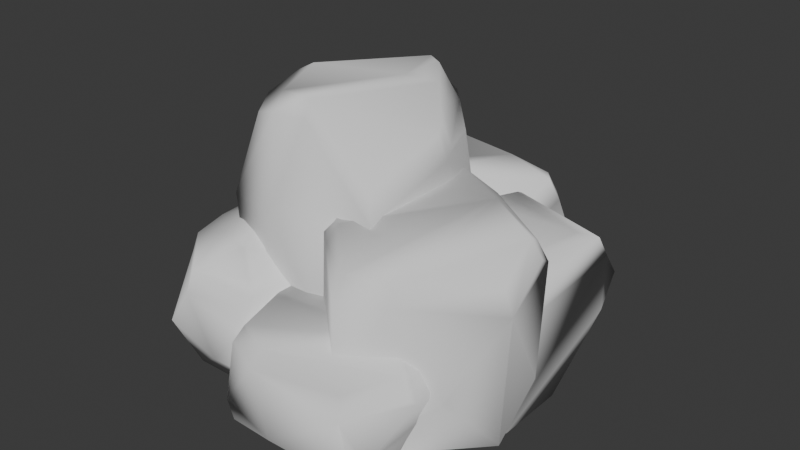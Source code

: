 # Source: rock_forest_grown_00.blend  (saved by Blender 4.3.34; exported with 4.5.12 LTS)
import bpy
from mathutils import Matrix  # noqa: F401  (used for matrix-valued properties, if any)

bpy.ops.wm.read_factory_settings(use_empty=True)
scene = bpy.context.scene
scene.name = 'Scene'

# ---- collections
col_rock_forest_grown_00 = bpy.data.collections.new('rock_forest_grown_00'); scene.collection.children.link(col_rock_forest_grown_00)

# ---- materials (node trees are filled in below, after node groups)
mat_color_palette = bpy.data.materials.new('color_palette')

# ---- material node trees

# ---- world
world_world = bpy.data.worlds.new('World'); scene.world = world_world
world_world.use_nodes = True; world_world.node_tree.nodes.clear()
_N = world_world.node_tree.nodes; _L = world_world.node_tree.links
n0 = _N.new('ShaderNodeOutputWorld'); n0.name = 'World Output'; n0.location = (300, 300)
n1 = _N.new('ShaderNodeBackground'); n1.name = 'Background'; n1.location = (10, 300)
n1.inputs[0].default_value = (0.05088, 0.05088, 0.05088, 1.0)
_L.new(n1.outputs[0], n0.inputs[0])
n0.is_active_output = True
world_world.color = (0.05088, 0.05088, 0.05088)
world_world.use_sun_shadow = False
world_world.sun_shadow_jitter_overblur = 0.0

# ---- meshes
me_scene_1826 = bpy.data.meshes.new('Scene.1826')
me_scene_1826.from_pydata([(1.664, 0.9672, 0.604), (1.294, 0.8986, -4.768e-07), (1.596, 0.3621, -4.768e-07), (-0.52, 1.382, -0.03256), (-0.7853, 0.8718, 0.7489), (-0.52, 0.1479, -0.03256), (-1.326, -1.005, 0.9818), (-0.7861, -1.546, 0.9818), (-1.228, -1.394, 0.4725), (0.4094, 0.4027, -4.768e-07), (0.01002, 0.6944, 1.128), (-0.8104, 0.4027, -4.768e-07), (0.1772, -1.765, 0.7726), (-0.234, -1.674, 0.2475), (-0.2125, -1.589, 0.7624), (-0.1747, -1.134, 1.745), (-0.7946, -0.9277, 1.673), (-0.2248, -0.9884, 2.55), (-0.5268, 1.61, 0.4534), (-0.2832, 0.1479, 1.564), (0.5481, -1.948, 0.3793), (1.094, -1.765, 0.6997), (1.724, 1.027, 0.9759), (1.768, 0.7853, 1.246), (0.5061, 1.081, 1.314), (1.596, -0.3213, -4.768e-07), (1.749, -0.4746, 1.13), (0.8189, 1.646, 1.004), (0.9082, 1.578, 0.9263), (0.9763, 1.289, 1.328), (-0.7803, 0.1459, 2.281), (-0.7891, 0.5102, 1.469), (-0.3735, 0.5676, 2.304), (-0.1985, 0.7383, 1.767), (0.2, 0.5102, 2.566), (-1.326, -0.4535, 0.9818), (-1.411, -0.4281, 0.7447), (-1.299, -0.09735, 0.838), (-0.7842, -0.6331, 2.3), (-1.439, 0.7736, 1.124), (-1.41, 0.926, 0.9851), (-1.363, 0.8789, 1.226), (-1.45, 0.8537, 0.5512), (-0.9611, -0.0103, 1.543), (-0.7805, -0.2296, 2.412), (-0.9632, -0.4161, 1.6), (-1.384, -0.3872, 0.3106), (-1.439, -0.9528, 0.5968), (-1.102, 0.06833, -4.768e-07), (-1.102, -1.198, -4.768e-07), (-0.2473, -1.607, -4.768e-07), (1.086, -1.607, -4.768e-07), (-0.05286, -1.329, 0.2544), (-0.6196, -1.457, 0.3596), (-0.2569, -1.482, 0.7687), (-0.8189, -0.8055, -4.768e-07), (0.6962, -0.9398, 1.847), (0.1068, -0.9884, 2.55), (0.401, -0.8055, -4.768e-07), (0.5004, 0.2465, 2.448), (0.3737, 0.4095, 2.564), (0.4479, 0.476, 2.385), (0.1686, 0.6719, 1.953), (0.4133, 0.5872, 2.105), (0.3257, 0.6025, 2.409), (-1.443, 0.1076, 0.9029), (-1.436, 0.3667, 1.358), (-1.279, 0.004305, 1.354), (1.129, -1.257, 1.445), (0.7873, -1.503, 0.468), (0.7382, -1.431, 1.426), (1.54, -1.12, 0.7098), (1.781, -0.6001, 1.304), (0.7282, -1.468, 0.007668), (1.644, -0.4927, 0.004016), (-0.4041, 1.65, 0.8502), (-0.3007, 1.416, 1.46), (-0.6592, 1.1, 1.217), (-0.5475, -0.4338, 1.373), (-0.319, -0.1857, 1.349), (-0.2836, -0.7045, 1.346), (0.1052, 1.91, 0.4831), (0.3801, 1.91, 0.521), (0.009201, 1.762, 1.19), (0.5893, 1.74, 0.1439), (0.7344, 1.74, 0.57), (0.5585, 1.128, 1.704), (0.8321, 1.305, 1.544), (0.8789, 1.277, 1.494), (-1.313, 0.7784, 1.508), (-1.074, 0.8453, 1.508), (-0.2737, 0.7354, 1.507), (-0.3494, 1.072, 1.184), (0.2894, -0.02835, 2.703), (0.08256, -0.8916, 2.695), (-0.2136, -0.8916, 2.695), (0.1658, 0.4469, 2.709), (0.3209, 0.357, 2.707), (0.5712, 1.019, 1.466), (1.698, 0.7548, 1.406), (1.566, 0.6143, 1.466), (0.4341, 0.2114, 2.604), (-0.246, 0.2575, 1.704), (-0.5819, 1.108, 1.395), (-0.246, 1.26, 1.704), (-0.2616, 1.39, 1.612), (-0.7372, -1.162, 1.407), (-0.6694, -0.5687, 1.514), (-0.4454, -1.187, 1.379), (-1.004, -0.3687, 1.379), (-0.8147, -0.2752, 1.412), (-1.053, -0.8782, 1.361), (0.7025, 1.534, 1.394), (0.01512, 1.7, 1.37), (-0.1591, -1.381, 0.8593), (-0.03462, -1.26, 0.7687), (1.095, -0.2866, -4.768e-07), (1.361, -0.5177, 0.5229), (1.335, -0.3441, 0.6544), (1.23, -0.1555, 0.569), (1.032, -0.08672, 0.913), (1.341, -0.4541, 0.8225), (1.482, -1.33, 0.8061), (0.5816, 0.5163, 1.605), (0.5716, 0.4041, 2.169), (0.6361, 0.4119, 0.007668), (0.986, 0.4571, 0.9803), (0.8391, 0.5531, 1.225), (0.6278, 0.5997, 1.066), (0.4454, 0.4984, 1.706), (0.9248, 0.484, 1.538), (1.694, -0.00758, 1.504), (-0.02707, 0.04636, 0.9818), (-0.8118, -0.2156, 1.269), (-0.8266, 0.04636, 0.9818), (0.7794, 1.136, -0.03256), (0.8027, 1.534, 0.1404), (0.7113, 1.656, 0.1101), (0.6025, 1.563, -0.03256), (0.7895, 1.71, 0.3169), (0.8588, 1.64, 0.558), (0.2249, -1.689, 0.9389), (1.101, -1.143, 1.124), (1.333, -1.348, 0.9899), (1.044, -1.689, 0.8738), (-1.117, 1.024, 1.337), (-1.226, 0.9174, 1.458), (-1.348, 0.8742, 1.387), (-1.307, 0.9612, 1.322), (1.105, -1.16, 1.62), (1.281, -0.1427, 1.964), (1.596, -0.1119, 1.714), (1.675, -0.5651, 1.496), (-0.06843, -1.198, -4.768e-07), (-0.06843, 0.06833, -4.768e-07), (-0.2381, -0.2866, -4.768e-07), (-0.02707, -0.7861, 0.9818), (0.3044, 0.6435, 1.568), (0.6163, 0.4968, 1.274), (0.16, 0.2575, 1.704), (0.1714, 0.1479, 1.564), (0.9222, 0.3951, 1.703), (0.494, 0.408, 1.853), (0.3757, 0.8986, -4.768e-07), (0.3757, -0.3213, -4.768e-07), (-1.274, -0.9805, 1.155), (-0.7917, -1.463, 1.155), (-0.1985, -0.08672, 0.913), (-0.2043, -1.162, 0.9086), (1.418, -1.384, 0.8297), (1.299, -1.704, 0.3944), (1.264, -0.5178, 0.9835), (0.9887, -0.1896, 1.064), (0.3144, 1.056, 1.155), (0.2828, 0.9914, 0.7546), (0.2126, -0.4844, 1.191), (0.1927, -0.2687, 1.314), (1.469, -0.2183, 1.314), (1.695, -0.4794, 1.16), (0.2191, 0.8871, 1.15), (0.1927, 0.5079, 1.314), (-0.2443, 1.1, 0.9993), (-0.5713, 1.075, 1.212), (-0.4928, 1.103, 1.03), (-0.4873, 0.02154, -4.768e-07), (-1.456, 0.02154, -4.768e-07), (-1.14, -0.1255, 1.353), (-0.1641, -0.1255, 1.353), (-1.462, 0.8238, -4.768e-07), (-0.4805, 0.9925, -4.768e-07), (-1.348, 0.9925, -4.768e-07), (-1.353, 1.014, 0.8766), (-0.1596, 0.7234, 1.361), (0.715, 1.74, 0.8291), (0.7788, 1.577, 1.216), (0.9239, 1.321, 1.384), (0.7794, 0.1479, -0.03256), (-0.1621, 1.74, -0.03256), (0.1752, 1.74, -0.03256), (-0.3116, 1.74, 0.784), (0.6901, 0.05371, 2.171), (0.6035, 0.03915, 2.357), (0.736, -0.06024, 2.085), (0.9232, 0.1479, 0.937), (0.8315, 0.2575, 1.145), (-1.104, 1.047, 1.17), (-1.226, -0.03622, 0.8992), (-1.18, -0.1001, 0.9818), (-1.152, 0.04907, 0.838), (-1.232, 0.05561, 0.491), (-1.08, 1.075, 0.7652), (-1.193, 1.055, 0.9634), (-0.1159, -1.15, 1.06), (-0.1232, -1.531, 0.9298), (-0.7098, 0.1215, 2.454), (-0.7099, -0.2139, 2.572), (-1.317, 0.9763, 1.154), (-0.3191, -1.406, 0.9645), (-1.274, 0.09312, 1.502), (-1.149, -0.02278, 1.501), (1.691, -0.09087, 1.548), (0.2876, 0.9173, 1.314), (0.2606, 0.9698, 1.22), (-0.2777, -0.02278, 1.501), (-0.6492, -0.5442, 1.384), (-1.435, 0.5173, 1.359), (-0.3229, 1.74, 0.4239), (-1.413, 0.5513, 1.506), (-1.414, 0.4168, 1.504), (-0.251, -0.583, 0.007668), (-0.3739, -0.4204, 1.706), (0.425, -1.14, 1.698), (0.4758, -1.056, 1.846), (0.7555, -1.315, 1.603), (1.901, -0.4266, 0.7322), (-0.428, -0.8347, 1.39), (-0.3464, 0.4981, 2.475), (-0.1138, -0.7848, 1.155), (-0.263, -0.9308, 1.309), (-1.274, -0.4878, 1.155), (-0.1107, -0.1896, 1.064), (-0.1205, -1.208, 0.9645), (-0.2318, -1.316, 1.045), (-1.144, -0.1721, 1.155), (-1.073, -0.5706, 1.364), (-0.4681, -0.2905, 2.701), (0.6446, -0.06263, 2.28), (0.609, -0.8482, 2.067), (1.681, -0.3705, 1.302), (1.633, -0.3748, 1.329), (1.431, -0.1416, 1.466), (1.391, -1.3, 0.9688), (-0.7133, -0.5742, 2.472), (-0.3123, -1.264, 1.155), (-1.416, 0.7802, 1.296), (0.2913, -0.1866, 1.466), (0.2913, 0.5071, 1.466), (0.376, 0.8727, 1.466), (-0.2377, -0.4126, 1.853), (1.601, -0.03831, 1.674), (-0.8279, -0.04129, 1.155)], [], [(0, 2, 1), (3, 5, 4), (6, 8, 7), (9, 11, 10), (12, 14, 13), (15, 17, 16), (18, 3, 4), (5, 19, 4), (20, 21, 12), (22, 24, 23), (25, 23, 26), (27, 29, 28), (30, 32, 31), (11, 31, 33), (31, 32, 33), (32, 34, 33), (10, 11, 33), (35, 37, 36), (17, 38, 16), (39, 41, 40), (42, 39, 40), (43, 45, 44), (31, 11, 43), (46, 47, 36), (8, 6, 47), (48, 49, 46), (50, 51, 20), (13, 50, 20), (12, 13, 20), (52, 54, 53), (49, 53, 8), (55, 15, 16), (56, 57, 15), (58, 56, 15), (57, 17, 15), (55, 58, 15), (59, 61, 60), (62, 64, 63), (65, 67, 66), (68, 70, 69), (71, 72, 68), (73, 74, 71), (69, 73, 71), (68, 69, 71), (75, 77, 76), (4, 19, 77), (18, 4, 77), (75, 18, 77), (78, 80, 79), (81, 83, 82), (84, 82, 85), (86, 88, 87), (89, 91, 90), (92, 90, 91), (93, 95, 94), (96, 93, 97), (98, 100, 99), (93, 101, 97), (102, 104, 103), (103, 104, 105), (106, 108, 107), (109, 107, 110), (111, 106, 107), (87, 112, 86), (104, 86, 113), (104, 113, 105), (112, 113, 86), (16, 45, 55), (52, 114, 54), (52, 115, 114), (116, 118, 117), (116, 119, 118), (120, 118, 119), (120, 121, 118), (122, 118, 121), (122, 117, 118), (123, 61, 124), (34, 61, 64), (34, 60, 61), (125, 127, 126), (125, 128, 127), (129, 127, 128), (129, 130, 127), (131, 127, 130), (131, 126, 127), (132, 133, 79), (132, 134, 133), (135, 137, 136), (135, 138, 137), (85, 137, 84), (85, 139, 137), (140, 137, 139), (140, 136, 137), (141, 143, 142), (141, 144, 143), (145, 147, 146), (145, 148, 147), (149, 151, 150), (149, 152, 151), (64, 61, 63), (123, 63, 61), (58, 11, 9), (58, 55, 11), (53, 7, 8), (53, 54, 7), (153, 48, 154), (153, 49, 48), (51, 155, 116), (51, 50, 155), (132, 153, 154), (153, 132, 52), (52, 132, 115), (115, 132, 156), (63, 157, 62), (157, 63, 158), (158, 63, 123), (77, 102, 103), (77, 19, 102), (19, 159, 102), (19, 160, 159), (130, 162, 161), (130, 129, 162), (163, 25, 164), (25, 163, 2), (2, 163, 1), (6, 166, 165), (6, 7, 166), (10, 62, 157), (10, 33, 62), (13, 155, 50), (155, 13, 167), (167, 13, 14), (167, 14, 168), (21, 122, 169), (21, 170, 122), (76, 103, 105), (76, 77, 103), (121, 172, 171), (121, 120, 172), (167, 116, 155), (116, 167, 120), (116, 120, 119), (173, 163, 174), (163, 173, 24), (163, 24, 1), (1, 24, 22), (1, 22, 0), (175, 177, 176), (175, 178, 177), (175, 163, 164), (163, 175, 174), (174, 175, 179), (179, 175, 180), (180, 175, 176), (164, 178, 175), (178, 164, 25), (178, 25, 26), (181, 182, 92), (181, 183, 182), (184, 186, 185), (184, 187, 186), (188, 184, 185), (184, 188, 189), (189, 188, 190), (185, 67, 65), (185, 186, 67), (42, 190, 188), (190, 42, 191), (191, 42, 40), (181, 184, 189), (184, 181, 187), (187, 181, 192), (83, 27, 193), (83, 194, 27), (29, 27, 194), (29, 194, 195), (3, 196, 5), (196, 3, 135), (135, 3, 138), (138, 3, 197), (138, 197, 198), (199, 76, 83), (199, 75, 76), (200, 101, 201), (200, 59, 101), (34, 62, 33), (34, 64, 62), (158, 58, 9), (58, 158, 56), (56, 158, 202), (203, 88, 204), (203, 29, 88), (157, 9, 10), (157, 158, 9), (82, 193, 85), (82, 83, 193), (21, 143, 144), (21, 169, 143), (183, 145, 182), (183, 205, 145), (117, 51, 116), (51, 117, 170), (170, 117, 122), (16, 44, 45), (16, 38, 44), (35, 206, 37), (35, 207, 206), (134, 206, 207), (134, 208, 206), (209, 206, 208), (209, 37, 206), (208, 48, 209), (48, 208, 134), (48, 134, 154), (154, 134, 132), (190, 211, 210), (190, 191, 211), (183, 211, 205), (183, 210, 211), (210, 189, 190), (189, 210, 183), (189, 183, 181), (160, 204, 159), (160, 203, 204), (168, 213, 212), (168, 14, 213), (30, 215, 214), (30, 44, 215), (191, 41, 216), (191, 40, 41), (191, 205, 211), (191, 216, 205), (7, 217, 166), (7, 54, 217), (67, 219, 218), (67, 186, 219), (30, 43, 44), (30, 31, 43), (49, 47, 46), (49, 8, 47), (46, 209, 48), (209, 46, 36), (209, 36, 37), (6, 36, 47), (6, 35, 36), (51, 21, 20), (51, 170, 21), (72, 151, 152), (72, 220, 151), (153, 53, 49), (153, 52, 53), (24, 222, 221), (24, 173, 222), (174, 222, 173), (174, 179, 222), (180, 222, 179), (180, 221, 222), (187, 91, 223), (187, 192, 91), (12, 144, 141), (12, 21, 144), (200, 61, 59), (200, 124, 61), (123, 202, 158), (202, 123, 124), (202, 124, 200), (224, 110, 107), (224, 133, 110), (65, 188, 185), (188, 65, 42), (42, 65, 39), (39, 65, 66), (39, 66, 225), (3, 226, 197), (3, 18, 226), (75, 226, 18), (75, 199, 226), (225, 228, 227), (225, 66, 228), (74, 229, 125), (74, 73, 229), (229, 231, 230), (231, 229, 73), (231, 73, 70), (70, 73, 69), (231, 233, 232), (231, 70, 233), (72, 131, 220), (72, 234, 131), (29, 87, 88), (29, 195, 87), (14, 141, 213), (14, 12, 141), (230, 125, 229), (125, 230, 128), (128, 230, 129), (126, 74, 125), (74, 126, 131), (74, 131, 234), (74, 72, 71), (74, 234, 72), (235, 107, 108), (235, 224, 107), (60, 96, 97), (60, 34, 96), (196, 19, 5), (19, 196, 160), (160, 196, 203), (27, 85, 193), (85, 27, 139), (139, 27, 140), (140, 27, 28), (32, 214, 236), (32, 30, 214), (195, 112, 87), (195, 194, 112), (66, 218, 228), (66, 67, 218), (68, 152, 149), (68, 72, 152), (216, 147, 148), (216, 41, 147), (156, 238, 237), (156, 80, 238), (156, 79, 80), (156, 132, 79), (35, 165, 239), (35, 6, 165), (70, 149, 233), (70, 68, 149), (167, 212, 240), (167, 168, 212), (133, 224, 78), (79, 133, 78), (115, 237, 241), (115, 156, 237), (224, 80, 78), (224, 235, 80), (198, 137, 138), (198, 84, 137), (136, 196, 135), (196, 136, 203), (203, 136, 140), (203, 140, 28), (203, 28, 29), (198, 82, 84), (198, 81, 82), (197, 81, 198), (197, 226, 81), (226, 83, 81), (226, 199, 83), (17, 94, 95), (17, 57, 94), (114, 241, 242), (114, 115, 241), (59, 97, 101), (59, 60, 97), (243, 244, 109), (243, 239, 244), (96, 215, 245), (215, 96, 214), (214, 96, 236), (246, 94, 247), (94, 246, 201), (94, 201, 101), (94, 101, 93), (88, 159, 204), (159, 88, 86), (248, 250, 249), (250, 248, 99), (250, 99, 100), (212, 172, 240), (212, 142, 172), (251, 142, 143), (142, 251, 171), (142, 171, 172), (91, 219, 223), (219, 91, 218), (218, 91, 228), (228, 91, 227), (227, 91, 89), (90, 92, 146), (146, 92, 145), (145, 92, 182), (215, 95, 245), (215, 252, 95), (95, 93, 245), (245, 93, 96), (166, 242, 253), (166, 217, 242), (237, 242, 241), (237, 253, 242), (227, 147, 254), (227, 89, 147), (90, 147, 89), (90, 146, 147), (213, 142, 212), (213, 141, 142), (250, 256, 255), (256, 250, 100), (256, 100, 257), (257, 100, 98), (232, 162, 258), (232, 150, 162), (150, 161, 162), (161, 150, 259), (259, 150, 151), (233, 150, 232), (233, 149, 150), (102, 86, 104), (102, 159, 86), (166, 108, 106), (166, 253, 108), (165, 106, 111), (165, 166, 106), (253, 238, 108), (253, 237, 238), (260, 109, 110), (260, 243, 109), (239, 111, 244), (239, 165, 111), (244, 107, 109), (244, 111, 107), (122, 171, 251), (122, 121, 171), (194, 113, 112), (194, 83, 113), (202, 201, 246), (202, 200, 201), (38, 95, 252), (38, 17, 95), (176, 250, 255), (176, 177, 250), (131, 161, 259), (131, 130, 161), (120, 240, 172), (120, 167, 240), (177, 249, 250), (177, 178, 249), (80, 108, 238), (80, 235, 108), (129, 258, 162), (129, 230, 258), (169, 251, 143), (169, 122, 251), (57, 247, 94), (57, 56, 247), (44, 252, 215), (44, 38, 252), (34, 236, 96), (34, 32, 236), (220, 259, 151), (220, 131, 259), (178, 248, 249), (178, 26, 248), (207, 239, 243), (207, 35, 239), (56, 246, 247), (56, 202, 246), (26, 99, 248), (26, 23, 99), (205, 148, 145), (205, 216, 148), (186, 223, 219), (186, 187, 223), (83, 105, 113), (83, 76, 105), (221, 256, 257), (221, 180, 256), (41, 254, 147), (41, 39, 254), (230, 232, 258), (230, 231, 232), (134, 243, 260), (134, 207, 243), (180, 255, 256), (180, 176, 255), (24, 257, 98), (24, 221, 257), (54, 242, 217), (54, 114, 242), (192, 92, 91), (192, 181, 92), (39, 227, 254), (39, 225, 227), (23, 98, 99), (23, 24, 98), (133, 260, 110), (133, 134, 260), (11, 45, 43), (11, 55, 45), (0, 25, 2), (25, 0, 23), (23, 0, 22)])
me_scene_1826.polygons.foreach_set('use_smooth', [True] * 494)
_uv = me_scene_1826.uv_layers.new(name='UVMap')
_uv.uv.foreach_set('vector', [0.3375, 0.9412, 0.3344, 0.9379, 0.336, 0.94, 0.3366, 0.9384, 0.3366, 0.9366, 0.3377, 0.9376, 0.3389, 0.9374, 0.3381, 0.9366, 0.3395, 0.9362, 0.3366, 0.9412, 0.3366, 0.9389, 0.3377, 0.9401, 0.3385, 0.9361, 0.3386, 0.9368, 0.3374, 0.9366, 0.3382, 0.9356, 0.3394, 0.9363, 0.3382, 0.9366, 0.3368, 0.9387, 0.3366, 0.9384, 0.3377, 0.9376, 0.3366, 0.9366, 0.3389, 0.9366, 0.3377, 0.9376, 0.3377, 0.9353, 0.3398, 0.9359, 0.3385, 0.9361, 0.3382, 0.9412, 0.3391, 0.9391, 0.3388, 0.934, 0.3366, 0.9343, 0.3388, 0.934, 0.3386, 0.9343, 0.3381, 0.9381, 0.3385, 0.9332, 0.3379, 0.9323, 0.3387, 0.9383, 0.3387, 0.9395, 0.338, 0.9389, 0.3366, 0.9389, 0.338, 0.9389, 0.3382, 0.9397, 0.338, 0.9389, 0.3387, 0.9395, 0.3382, 0.9397, 0.3387, 0.9395, 0.3395, 0.9396, 0.3382, 0.9397, 0.3377, 0.9401, 0.3366, 0.9389, 0.3382, 0.9397, 0.3389, 0.9382, 0.3386, 0.9386, 0.3385, 0.9381, 0.3394, 0.9363, 0.3387, 0.9371, 0.3382, 0.9366, 0.3385, 0.9383, 0.3388, 0.9384, 0.3383, 0.9386, 0.3375, 0.9385, 0.3385, 0.9383, 0.3383, 0.9386, 0.3381, 0.9381, 0.3381, 0.9373, 0.3388, 0.9377, 0.338, 0.9389, 0.3366, 0.9389, 0.3381, 0.9381, 0.3376, 0.9382, 0.3382, 0.9373, 0.3385, 0.9381, 0.3381, 0.9366, 0.3389, 0.9374, 0.3382, 0.9373, 0.3366, 0.9389, 0.3366, 0.9366, 0.3376, 0.9382, 0.3366, 0.9366, 0.3366, 0.9343, 0.3377, 0.9353, 0.3374, 0.9366, 0.3366, 0.9366, 0.3377, 0.9353, 0.3385, 0.9361, 0.3374, 0.9366, 0.3377, 0.9353, 0.3375, 0.9343, 0.3385, 0.9347, 0.3377, 0.9355, 0.3366, 0.9366, 0.3377, 0.9355, 0.3381, 0.9366, 0.3366, 0.9366, 0.3382, 0.9356, 0.3382, 0.9366, 0.3383, 0.9343, 0.3393, 0.9357, 0.3382, 0.9356, 0.3366, 0.9343, 0.3383, 0.9343, 0.3382, 0.9356, 0.3393, 0.9357, 0.3394, 0.9363, 0.3382, 0.9356, 0.3366, 0.9366, 0.3366, 0.9343, 0.3382, 0.9356, 0.3391, 0.9393, 0.3392, 0.9399, 0.3393, 0.9395, 0.3383, 0.9404, 0.3391, 0.94, 0.3387, 0.9403, 0.3382, 0.9369, 0.3391, 0.9367, 0.3389, 0.9375, 0.3385, 0.9361, 0.3386, 0.9368, 0.3374, 0.9366, 0.3377, 0.9353, 0.3398, 0.9359, 0.3385, 0.9361, 0.3366, 0.9366, 0.3366, 0.9343, 0.3377, 0.9353, 0.3374, 0.9366, 0.3366, 0.9366, 0.3377, 0.9353, 0.3385, 0.9361, 0.3374, 0.9366, 0.3377, 0.9353, 0.3378, 0.9387, 0.3384, 0.938, 0.3388, 0.9384, 0.3377, 0.9376, 0.3389, 0.9366, 0.3384, 0.938, 0.3368, 0.9387, 0.3377, 0.9376, 0.3384, 0.938, 0.3378, 0.9387, 0.3368, 0.9387, 0.3384, 0.938, 0.34, 0.9381, 0.3412, 0.9377, 0.3412, 0.9389, 0.3373, 0.9399, 0.3383, 0.9397, 0.3374, 0.9403, 0.3369, 0.9408, 0.3374, 0.9403, 0.3374, 0.9409, 0.8138, 0.8438, 0.8137, 0.8436, 0.8137, 0.8438, 0.8138, 0.8443, 0.8141, 0.8444, 0.8138, 0.8443, 0.8137, 0.8449, 0.8138, 0.8443, 0.8138, 0.8435, 0.8138, 0.8444, 0.8138, 0.8441, 0.8138, 0.844, 0.8138, 0.8446, 0.8138, 0.8444, 0.8138, 0.8446, 0.8138, 0.8445, 0.8138, 0.8437, 0.8137, 0.8437, 0.8138, 0.8444, 0.8138, 0.8446, 0.8138, 0.8446, 0.8138, 0.8441, 0.8138, 0.8444, 0.8137, 0.8443, 0.8137, 0.8443, 0.8138, 0.8444, 0.8137, 0.8444, 0.8138, 0.8441, 0.814, 0.8441, 0.8139, 0.8443, 0.8138, 0.8445, 0.8139, 0.8443, 0.8138, 0.8446, 0.8138, 0.8443, 0.8138, 0.8441, 0.8139, 0.8443, 0.8137, 0.8438, 0.8137, 0.8445, 0.8138, 0.8438, 0.8138, 0.8444, 0.8138, 0.8438, 0.8137, 0.8446, 0.8138, 0.8444, 0.8137, 0.8446, 0.8137, 0.8444, 0.8137, 0.8445, 0.8137, 0.8446, 0.8138, 0.8438, 0.3382, 0.9366, 0.3381, 0.9373, 0.3366, 0.9366, 0.3375, 0.9343, 0.3396, 0.9352, 0.3385, 0.9347, 0.3375, 0.9343, 0.3385, 0.934, 0.3396, 0.9352, 0.3366, 0.9412, 0.3386, 0.9381, 0.3379, 0.9412, 0.3366, 0.9412, 0.3381, 0.9409, 0.3386, 0.9381, 0.3399, 0.9395, 0.3386, 0.9381, 0.3381, 0.9409, 0.3399, 0.9395, 0.3393, 0.9389, 0.3386, 0.9381, 0.3387, 0.9337, 0.3386, 0.9381, 0.3386, 0.9325, 0.3387, 0.9337, 0.338, 0.9325, 0.3386, 0.9381, 0.3382, 0.9409, 0.3392, 0.9399, 0.3388, 0.94, 0.3395, 0.9396, 0.3392, 0.9399, 0.3391, 0.94, 0.3395, 0.9396, 0.3393, 0.9395, 0.3392, 0.9399, 0.3366, 0.9412, 0.3386, 0.9381, 0.3379, 0.9412, 0.3366, 0.9412, 0.3381, 0.9409, 0.3386, 0.9381, 0.3399, 0.9395, 0.3386, 0.9381, 0.3381, 0.9409, 0.3399, 0.9395, 0.3393, 0.9389, 0.3386, 0.9381, 0.3387, 0.9337, 0.3386, 0.9381, 0.3386, 0.9325, 0.3387, 0.9337, 0.338, 0.9325, 0.3386, 0.9381, 0.3389, 0.9412, 0.3393, 0.9393, 0.3389, 0.9412, 0.3389, 0.9412, 0.3393, 0.9393, 0.3393, 0.9393, 0.3344, 0.938, 0.3362, 0.9382, 0.3343, 0.9386, 0.3344, 0.938, 0.3353, 0.9393, 0.3362, 0.9382, 0.3374, 0.9409, 0.3362, 0.9382, 0.3369, 0.9408, 0.3374, 0.9409, 0.3371, 0.9411, 0.3362, 0.9382, 0.3374, 0.9322, 0.3362, 0.9382, 0.3371, 0.9321, 0.3374, 0.9322, 0.3369, 0.9323, 0.3362, 0.9382, 0.8137, 0.844, 0.8138, 0.8438, 0.814, 0.8443, 0.8137, 0.844, 0.8139, 0.844, 0.8138, 0.8438, 0.8137, 0.8445, 0.8137, 0.8444, 0.8137, 0.8444, 0.8137, 0.8445, 0.8137, 0.8445, 0.8137, 0.8444, 0.8137, 0.844, 0.8138, 0.8438, 0.814, 0.8443, 0.8137, 0.844, 0.8139, 0.844, 0.8138, 0.8438, 0.3391, 0.94, 0.3392, 0.9399, 0.3387, 0.9403, 0.3382, 0.9409, 0.3387, 0.9403, 0.3392, 0.9399, 0.3344, 0.9366, 0.3366, 0.9389, 0.3344, 0.9389, 0.3344, 0.9366, 0.3366, 0.9366, 0.3366, 0.9389, 0.3377, 0.9355, 0.3395, 0.9362, 0.3381, 0.9366, 0.3377, 0.9355, 0.3385, 0.9347, 0.3395, 0.9362, 0.3344, 0.9366, 0.3366, 0.9389, 0.3344, 0.9389, 0.3344, 0.9366, 0.3366, 0.9366, 0.3366, 0.9389, 0.3344, 0.9366, 0.3366, 0.9389, 0.3344, 0.9389, 0.3344, 0.9366, 0.3366, 0.9366, 0.3366, 0.9389, 0.3389, 0.932, 0.3366, 0.9343, 0.3366, 0.932, 0.3366, 0.9343, 0.3389, 0.932, 0.3375, 0.9343, 0.3375, 0.9343, 0.3389, 0.932, 0.3385, 0.934, 0.3385, 0.934, 0.3389, 0.932, 0.3389, 0.9332, 0.3387, 0.9403, 0.3381, 0.9405, 0.3383, 0.9404, 0.3381, 0.9405, 0.3387, 0.9403, 0.3378, 0.9412, 0.3378, 0.9412, 0.3387, 0.9403, 0.3382, 0.9409, 0.8137, 0.8443, 0.8138, 0.8441, 0.8137, 0.8443, 0.8137, 0.8443, 0.8138, 0.8441, 0.8138, 0.8441, 0.8138, 0.8441, 0.8138, 0.844, 0.8138, 0.8441, 0.8138, 0.8441, 0.8138, 0.844, 0.8138, 0.844, 0.8138, 0.8445, 0.8139, 0.8446, 0.8138, 0.8445, 0.8138, 0.8445, 0.8139, 0.8446, 0.8139, 0.8446, 0.3366, 0.9389, 0.3344, 0.9366, 0.3366, 0.9366, 0.3344, 0.9366, 0.3366, 0.9389, 0.3344, 0.9379, 0.3344, 0.9379, 0.3366, 0.9389, 0.336, 0.94, 0.8138, 0.8443, 0.8138, 0.8441, 0.8138, 0.8443, 0.8138, 0.8443, 0.8138, 0.8441, 0.8138, 0.8441, 0.3377, 0.9401, 0.3383, 0.9404, 0.3381, 0.9405, 0.3377, 0.9401, 0.3382, 0.9397, 0.3383, 0.9404, 0.3374, 0.9366, 0.3366, 0.9389, 0.3366, 0.9366, 0.3366, 0.9389, 0.3374, 0.9366, 0.3389, 0.9389, 0.3389, 0.9389, 0.3374, 0.9366, 0.3386, 0.9368, 0.3389, 0.9389, 0.3386, 0.9368, 0.3389, 0.9374, 0.3398, 0.9359, 0.3412, 0.9372, 0.3411, 0.9371, 0.3398, 0.9359, 0.3409, 0.9366, 0.3412, 0.9372, 0.8137, 0.8444, 0.8137, 0.8443, 0.8137, 0.8444, 0.8137, 0.8444, 0.8137, 0.8443, 0.8137, 0.8443, 0.8138, 0.8445, 0.8139, 0.8446, 0.8138, 0.8445, 0.8138, 0.8445, 0.8139, 0.8446, 0.8139, 0.8446, 0.3389, 0.9389, 0.3366, 0.9412, 0.3366, 0.9389, 0.3366, 0.9412, 0.3389, 0.9389, 0.3399, 0.9395, 0.3366, 0.9412, 0.3399, 0.9395, 0.3381, 0.9409, 0.3386, 0.939, 0.3366, 0.9389, 0.3378, 0.9389, 0.3366, 0.9389, 0.3386, 0.939, 0.3391, 0.9391, 0.3366, 0.9389, 0.3391, 0.9391, 0.336, 0.94, 0.336, 0.94, 0.3391, 0.9391, 0.3382, 0.9412, 0.336, 0.94, 0.3382, 0.9412, 0.3375, 0.9412, 0.3387, 0.9366, 0.3408, 0.937, 0.3389, 0.9369, 0.3387, 0.9366, 0.3386, 0.9344, 0.3408, 0.937, 0.3387, 0.9366, 0.3366, 0.9389, 0.3366, 0.9366, 0.3366, 0.9389, 0.3387, 0.9366, 0.3378, 0.9389, 0.3378, 0.9389, 0.3387, 0.9366, 0.3386, 0.9386, 0.3386, 0.9386, 0.3387, 0.9366, 0.3389, 0.938, 0.3389, 0.938, 0.3387, 0.9366, 0.3389, 0.9369, 0.3366, 0.9366, 0.3386, 0.9344, 0.3387, 0.9366, 0.3386, 0.9344, 0.3366, 0.9366, 0.3366, 0.9343, 0.3386, 0.9344, 0.3366, 0.9343, 0.3386, 0.9343, 0.8137, 0.8449, 0.8137, 0.8448, 0.8137, 0.8449, 0.8137, 0.8449, 0.8137, 0.8448, 0.8137, 0.8448, 0.3366, 0.9343, 0.3393, 0.9364, 0.3366, 0.9366, 0.3366, 0.9343, 0.3389, 0.9343, 0.3393, 0.9364, 0.3366, 0.9385, 0.3344, 0.9366, 0.3366, 0.9366, 0.3344, 0.9366, 0.3366, 0.9385, 0.3344, 0.9389, 0.3344, 0.9389, 0.3366, 0.9385, 0.3365, 0.939, 0.3366, 0.9366, 0.3391, 0.9367, 0.3382, 0.9369, 0.3366, 0.9366, 0.3393, 0.9364, 0.3391, 0.9367, 0.3375, 0.9385, 0.3365, 0.939, 0.3366, 0.9385, 0.3365, 0.939, 0.3375, 0.9385, 0.3381, 0.9389, 0.3381, 0.9389, 0.3375, 0.9385, 0.3383, 0.9386, 0.3383, 0.932, 0.3366, 0.9343, 0.3366, 0.932, 0.3366, 0.9343, 0.3383, 0.932, 0.3389, 0.9343, 0.3389, 0.9343, 0.3383, 0.932, 0.3389, 0.9328, 0.3383, 0.9397, 0.3381, 0.9381, 0.3377, 0.9408, 0.3383, 0.9397, 0.3384, 0.9392, 0.3381, 0.9381, 0.3385, 0.9332, 0.3381, 0.9381, 0.3382, 0.9323, 0.3385, 0.9332, 0.3382, 0.9323, 0.3386, 0.9331, 0.3366, 0.9384, 0.3344, 0.9366, 0.3366, 0.9366, 0.3344, 0.9366, 0.3366, 0.9384, 0.3344, 0.938, 0.3344, 0.938, 0.3366, 0.9384, 0.3353, 0.9393, 0.3353, 0.9393, 0.3366, 0.9384, 0.3362, 0.9391, 0.3353, 0.9393, 0.3362, 0.9391, 0.3361, 0.9395, 0.3377, 0.9391, 0.3388, 0.9384, 0.3383, 0.9397, 0.3377, 0.9391, 0.3378, 0.9387, 0.3388, 0.9384, 0.8137, 0.8446, 0.8138, 0.8446, 0.8137, 0.8446, 0.8137, 0.8446, 0.8138, 0.8446, 0.8138, 0.8446, 0.3395, 0.9396, 0.3383, 0.9404, 0.3382, 0.9397, 0.3395, 0.9396, 0.3391, 0.94, 0.3383, 0.9404, 0.3378, 0.932, 0.3366, 0.9343, 0.3366, 0.932, 0.3366, 0.9343, 0.3378, 0.932, 0.3383, 0.9343, 0.3383, 0.9343, 0.3378, 0.932, 0.3385, 0.933, 0.8136, 0.8438, 0.8137, 0.8436, 0.8136, 0.8438, 0.8136, 0.8438, 0.8137, 0.8436, 0.8137, 0.8436, 0.3381, 0.9405, 0.3366, 0.9412, 0.3377, 0.9401, 0.3381, 0.9405, 0.3378, 0.9412, 0.3366, 0.9412, 0.3374, 0.9403, 0.3377, 0.9408, 0.3374, 0.9409, 0.3374, 0.9403, 0.3383, 0.9397, 0.3377, 0.9408, 0.8139, 0.844, 0.8141, 0.8442, 0.8139, 0.844, 0.8139, 0.844, 0.8141, 0.8442, 0.8141, 0.8442, 0.8137, 0.8448, 0.8137, 0.8445, 0.8137, 0.8448, 0.8137, 0.8448, 0.8137, 0.8445, 0.8137, 0.8445, 0.338, 0.9325, 0.3366, 0.9343, 0.3366, 0.932, 0.3366, 0.9343, 0.338, 0.9325, 0.3378, 0.9343, 0.3378, 0.9343, 0.338, 0.9325, 0.3387, 0.9337, 0.3382, 0.9366, 0.3388, 0.9377, 0.3381, 0.9373, 0.3382, 0.9366, 0.3387, 0.9371, 0.3388, 0.9377, 0.3389, 0.9382, 0.3389, 0.9389, 0.3386, 0.9386, 0.3389, 0.9382, 0.3391, 0.9388, 0.3389, 0.9389, 0.3393, 0.9393, 0.3389, 0.9389, 0.3391, 0.9388, 0.3393, 0.9393, 0.3386, 0.9391, 0.3389, 0.9389, 0.338, 0.9389, 0.3389, 0.9389, 0.3386, 0.9391, 0.338, 0.9389, 0.3386, 0.9386, 0.3389, 0.9389, 0.3386, 0.9391, 0.3366, 0.9389, 0.338, 0.9389, 0.3366, 0.9389, 0.3386, 0.9391, 0.3393, 0.9393, 0.3366, 0.9389, 0.3393, 0.9393, 0.3366, 0.9412, 0.3366, 0.9412, 0.3393, 0.9393, 0.3389, 0.9412, 0.3365, 0.939, 0.3384, 0.9392, 0.3379, 0.9396, 0.3365, 0.939, 0.3381, 0.9389, 0.3384, 0.9392, 0.3384, 0.9407, 0.3384, 0.9392, 0.3386, 0.9389, 0.3384, 0.9407, 0.3379, 0.9396, 0.3384, 0.9392, 0.3379, 0.9396, 0.3366, 0.9412, 0.3365, 0.939, 0.3366, 0.9412, 0.3379, 0.9396, 0.3384, 0.9407, 0.3366, 0.9412, 0.3384, 0.9407, 0.3383, 0.9412, 0.8138, 0.844, 0.8136, 0.8438, 0.8138, 0.844, 0.8138, 0.844, 0.8136, 0.8438, 0.8136, 0.8438, 0.8138, 0.8443, 0.8137, 0.8442, 0.8138, 0.8443, 0.8138, 0.8443, 0.8137, 0.8442, 0.8137, 0.8442, 0.8137, 0.8444, 0.8137, 0.8443, 0.8137, 0.8444, 0.8137, 0.8444, 0.8137, 0.8443, 0.8137, 0.8443, 0.3381, 0.9389, 0.3388, 0.9384, 0.3386, 0.9387, 0.3381, 0.9389, 0.3383, 0.9386, 0.3388, 0.9384, 0.3381, 0.9389, 0.3386, 0.9389, 0.3384, 0.9392, 0.3381, 0.9389, 0.3386, 0.9387, 0.3386, 0.9389, 0.8138, 0.8441, 0.8137, 0.8438, 0.8138, 0.8441, 0.8138, 0.8441, 0.8137, 0.8438, 0.8137, 0.8438, 0.8138, 0.8441, 0.8138, 0.8441, 0.8138, 0.8441, 0.8138, 0.8441, 0.8138, 0.8441, 0.8138, 0.8441, 0.3387, 0.9383, 0.3381, 0.9381, 0.3388, 0.9377, 0.3387, 0.9383, 0.338, 0.9389, 0.3381, 0.9381, 0.3366, 0.9366, 0.3382, 0.9373, 0.3376, 0.9382, 0.3366, 0.9366, 0.3381, 0.9366, 0.3382, 0.9373, 0.3376, 0.9382, 0.338, 0.9389, 0.3366, 0.9389, 0.338, 0.9389, 0.3376, 0.9382, 0.3385, 0.9381, 0.338, 0.9389, 0.3385, 0.9381, 0.3386, 0.9386, 0.3389, 0.9374, 0.3385, 0.9381, 0.3382, 0.9373, 0.3389, 0.9374, 0.3389, 0.9382, 0.3385, 0.9381, 0.3366, 0.9343, 0.3398, 0.9359, 0.3377, 0.9353, 0.3366, 0.9343, 0.3378, 0.9343, 0.3398, 0.9359, 0.8139, 0.844, 0.8141, 0.8442, 0.8139, 0.844, 0.8139, 0.844, 0.8141, 0.8442, 0.8141, 0.8442, 0.3366, 0.9343, 0.3377, 0.9355, 0.3366, 0.9366, 0.3366, 0.9343, 0.3375, 0.9343, 0.3377, 0.9355, 0.3391, 0.9391, 0.3389, 0.9388, 0.339, 0.9387, 0.3391, 0.9391, 0.3386, 0.939, 0.3389, 0.9388, 0.3378, 0.9389, 0.3389, 0.9388, 0.3386, 0.939, 0.3378, 0.9389, 0.3386, 0.9386, 0.3389, 0.9388, 0.3389, 0.938, 0.3389, 0.9388, 0.3386, 0.9386, 0.3389, 0.938, 0.339, 0.9387, 0.3389, 0.9388, 0.8138, 0.8438, 0.8138, 0.8435, 0.8138, 0.8438, 0.8138, 0.8438, 0.8138, 0.8435, 0.8138, 0.8435, 0.8137, 0.844, 0.8139, 0.844, 0.8137, 0.844, 0.8137, 0.844, 0.8139, 0.844, 0.8139, 0.844, 0.3386, 0.9393, 0.3392, 0.9399, 0.3391, 0.9393, 0.3386, 0.9393, 0.3388, 0.94, 0.3392, 0.9399, 0.3382, 0.9409, 0.3385, 0.9392, 0.3378, 0.9412, 0.3385, 0.9392, 0.3382, 0.9409, 0.3388, 0.94, 0.3385, 0.9392, 0.3388, 0.94, 0.3386, 0.9393, 0.8139, 0.8443, 0.8138, 0.8446, 0.8139, 0.8443, 0.8139, 0.8443, 0.8138, 0.8446, 0.8138, 0.8446, 0.3382, 0.9369, 0.3366, 0.9385, 0.3366, 0.9366, 0.3366, 0.9385, 0.3382, 0.9369, 0.3375, 0.9385, 0.3375, 0.9385, 0.3382, 0.9369, 0.3385, 0.9383, 0.3385, 0.9383, 0.3382, 0.9369, 0.3389, 0.9375, 0.3385, 0.9383, 0.3389, 0.9375, 0.3389, 0.9378, 0.3366, 0.9384, 0.3368, 0.9391, 0.3362, 0.9391, 0.3366, 0.9384, 0.3368, 0.9387, 0.3368, 0.9391, 0.3378, 0.9387, 0.3368, 0.9391, 0.3368, 0.9387, 0.3378, 0.9387, 0.3377, 0.9391, 0.3368, 0.9391, 0.8138, 0.8443, 0.8138, 0.8443, 0.8138, 0.8443, 0.8138, 0.8443, 0.8138, 0.8443, 0.8138, 0.8443, 0.3344, 0.9366, 0.3366, 0.9389, 0.3344, 0.9389, 0.3344, 0.9366, 0.3366, 0.9366, 0.3366, 0.9389, 0.3366, 0.9389, 0.3389, 0.9374, 0.3389, 0.9389, 0.3389, 0.9374, 0.3366, 0.9389, 0.3366, 0.9366, 0.3389, 0.9374, 0.3366, 0.9366, 0.3386, 0.9368, 0.3386, 0.9368, 0.3366, 0.9366, 0.3374, 0.9366, 0.8138, 0.8443, 0.8137, 0.8442, 0.8138, 0.8443, 0.8138, 0.8443, 0.8137, 0.8442, 0.8137, 0.8442, 0.3398, 0.9359, 0.3412, 0.9372, 0.3411, 0.9371, 0.3398, 0.9359, 0.3409, 0.9366, 0.3412, 0.9372, 0.8137, 0.8436, 0.8137, 0.8438, 0.8137, 0.8436, 0.8137, 0.8436, 0.8137, 0.8436, 0.8137, 0.8438, 0.8137, 0.8442, 0.8137, 0.844, 0.8137, 0.8442, 0.8137, 0.8442, 0.8137, 0.844, 0.8137, 0.844, 0.3389, 0.9389, 0.3366, 0.9412, 0.3366, 0.9389, 0.3366, 0.9412, 0.3389, 0.9389, 0.3381, 0.9409, 0.3381, 0.9409, 0.3389, 0.9389, 0.3399, 0.9395, 0.338, 0.9325, 0.3366, 0.9343, 0.3366, 0.932, 0.3366, 0.9343, 0.338, 0.9325, 0.3387, 0.9337, 0.3366, 0.9343, 0.3387, 0.9337, 0.3378, 0.9343, 0.3366, 0.9343, 0.3398, 0.9359, 0.3377, 0.9353, 0.3366, 0.9343, 0.3378, 0.9343, 0.3398, 0.9359, 0.8139, 0.8442, 0.8139, 0.8443, 0.814, 0.8441, 0.8139, 0.8442, 0.8139, 0.8443, 0.8139, 0.8443, 0.8138, 0.8446, 0.8138, 0.8446, 0.8138, 0.8446, 0.8138, 0.8446, 0.8138, 0.8446, 0.8138, 0.8446, 0.3366, 0.9343, 0.3389, 0.9366, 0.3366, 0.9366, 0.3389, 0.9366, 0.3366, 0.9343, 0.3389, 0.9358, 0.3389, 0.9358, 0.3366, 0.9343, 0.338, 0.9343, 0.3381, 0.9381, 0.3374, 0.9409, 0.3377, 0.9408, 0.3374, 0.9409, 0.3381, 0.9381, 0.3371, 0.9411, 0.3371, 0.9411, 0.3381, 0.9381, 0.3374, 0.9412, 0.3374, 0.9412, 0.3381, 0.9381, 0.3379, 0.9412, 0.8137, 0.8446, 0.8137, 0.8444, 0.8137, 0.8446, 0.8137, 0.8446, 0.8137, 0.8444, 0.8137, 0.8444, 0.8137, 0.8436, 0.8136, 0.8434, 0.8137, 0.8438, 0.8137, 0.8436, 0.8136, 0.8434, 0.8136, 0.8434, 0.8138, 0.8443, 0.8138, 0.8441, 0.8138, 0.8443, 0.8138, 0.8443, 0.8138, 0.8441, 0.8138, 0.8441, 0.8137, 0.844, 0.8139, 0.844, 0.8137, 0.844, 0.8137, 0.844, 0.8139, 0.844, 0.8139, 0.844, 0.8137, 0.8445, 0.8137, 0.8444, 0.8137, 0.8445, 0.8137, 0.8445, 0.8137, 0.8444, 0.8137, 0.8444, 0.8138, 0.8436, 0.8138, 0.8436, 0.8138, 0.8436, 0.8138, 0.8436, 0.8138, 0.8436, 0.8138, 0.8436, 0.3389, 0.9332, 0.3389, 0.932, 0.3389, 0.9332, 0.3389, 0.9332, 0.3389, 0.932, 0.3389, 0.932, 0.8138, 0.8444, 0.8138, 0.8443, 0.8138, 0.8444, 0.8138, 0.8444, 0.8138, 0.8443, 0.8138, 0.8443, 0.8137, 0.8442, 0.8137, 0.844, 0.8137, 0.8442, 0.8137, 0.8442, 0.8137, 0.844, 0.8137, 0.844, 0.8138, 0.8445, 0.8138, 0.8443, 0.8138, 0.8445, 0.8138, 0.8445, 0.8138, 0.8443, 0.8138, 0.8443, 0.3393, 0.9393, 0.3395, 0.9378, 0.34, 0.9381, 0.3412, 0.9389, 0.3393, 0.9393, 0.34, 0.9381, 0.8137, 0.8437, 0.8138, 0.8436, 0.8137, 0.8437, 0.8137, 0.8437, 0.8138, 0.8436, 0.8138, 0.8436, 0.3395, 0.9378, 0.3412, 0.9377, 0.34, 0.9381, 0.3395, 0.9378, 0.3399, 0.9368, 0.3412, 0.9377, 0.3361, 0.9395, 0.3362, 0.9382, 0.3353, 0.9393, 0.3361, 0.9395, 0.3369, 0.9408, 0.3362, 0.9382, 0.3369, 0.9323, 0.3366, 0.9343, 0.3366, 0.9329, 0.3366, 0.9343, 0.3369, 0.9323, 0.338, 0.9343, 0.338, 0.9343, 0.3369, 0.9323, 0.3374, 0.9322, 0.338, 0.9343, 0.3374, 0.9322, 0.3379, 0.9323, 0.338, 0.9343, 0.3379, 0.9323, 0.3385, 0.9332, 0.3361, 0.9395, 0.3374, 0.9403, 0.3369, 0.9408, 0.3361, 0.9395, 0.3373, 0.9399, 0.3374, 0.9403, 0.3362, 0.9391, 0.3373, 0.9399, 0.3361, 0.9395, 0.3362, 0.9391, 0.3368, 0.9391, 0.3373, 0.9399, 0.3368, 0.9391, 0.3383, 0.9397, 0.3373, 0.9399, 0.3368, 0.9391, 0.3377, 0.9391, 0.3383, 0.9397, 0.8138, 0.8441, 0.8138, 0.844, 0.8138, 0.8441, 0.8138, 0.8441, 0.8138, 0.844, 0.8138, 0.844, 0.8139, 0.8439, 0.8137, 0.8437, 0.8139, 0.8439, 0.8139, 0.8439, 0.8137, 0.8437, 0.8137, 0.8437, 0.8138, 0.8446, 0.8138, 0.8446, 0.8138, 0.8446, 0.8138, 0.8446, 0.8138, 0.8446, 0.8138, 0.8446, 0.8138, 0.8445, 0.8138, 0.8444, 0.8138, 0.8445, 0.8138, 0.8445, 0.8138, 0.8444, 0.8138, 0.8444, 0.8138, 0.8446, 0.8137, 0.8443, 0.8138, 0.8443, 0.8137, 0.8443, 0.8138, 0.8446, 0.8137, 0.8444, 0.8137, 0.8444, 0.8138, 0.8446, 0.8137, 0.8446, 0.8137, 0.8445, 0.8138, 0.844, 0.8137, 0.8438, 0.8138, 0.844, 0.8137, 0.8445, 0.8137, 0.8446, 0.8138, 0.844, 0.8137, 0.8446, 0.8138, 0.8446, 0.8138, 0.844, 0.8138, 0.8446, 0.8138, 0.8444, 0.8137, 0.8436, 0.8138, 0.844, 0.8136, 0.8438, 0.8138, 0.844, 0.8137, 0.8436, 0.8138, 0.8438, 0.8137, 0.8438, 0.8141, 0.8442, 0.8137, 0.8438, 0.8141, 0.8442, 0.8137, 0.8438, 0.8137, 0.8437, 0.8141, 0.8442, 0.8137, 0.8437, 0.8138, 0.8437, 0.8138, 0.8443, 0.8139, 0.8446, 0.8138, 0.8445, 0.8138, 0.8443, 0.814, 0.8443, 0.8139, 0.8446, 0.8137, 0.8437, 0.814, 0.8443, 0.8138, 0.8438, 0.814, 0.8443, 0.8137, 0.8437, 0.8138, 0.8445, 0.814, 0.8443, 0.8138, 0.8445, 0.8139, 0.8446, 0.8141, 0.8444, 0.8138, 0.8441, 0.8141, 0.8441, 0.8138, 0.8441, 0.8141, 0.8444, 0.8138, 0.8441, 0.8138, 0.8441, 0.8141, 0.8444, 0.8138, 0.8443, 0.8138, 0.8443, 0.8141, 0.8444, 0.8138, 0.8443, 0.8138, 0.8443, 0.8141, 0.8444, 0.8138, 0.8443, 0.8138, 0.8443, 0.8137, 0.8449, 0.8137, 0.8444, 0.8137, 0.8444, 0.8137, 0.8449, 0.8137, 0.8445, 0.8137, 0.8445, 0.8137, 0.8449, 0.8137, 0.8448, 0.8137, 0.8443, 0.8138, 0.8441, 0.8138, 0.8443, 0.8137, 0.8443, 0.8137, 0.8442, 0.8138, 0.8441, 0.8138, 0.8441, 0.8138, 0.8444, 0.8138, 0.8443, 0.8138, 0.8443, 0.8138, 0.8444, 0.8138, 0.8446, 0.8138, 0.8441, 0.8139, 0.8439, 0.814, 0.8441, 0.8138, 0.8441, 0.8137, 0.8438, 0.8139, 0.8439, 0.8141, 0.8443, 0.8139, 0.8439, 0.8141, 0.8442, 0.8141, 0.8443, 0.814, 0.8441, 0.8139, 0.8439, 0.8138, 0.8443, 0.8137, 0.8444, 0.8137, 0.8444, 0.8138, 0.8443, 0.8138, 0.8443, 0.8137, 0.8444, 0.8138, 0.8443, 0.8137, 0.8444, 0.8138, 0.8443, 0.8138, 0.8443, 0.8137, 0.8444, 0.8137, 0.8444, 0.8137, 0.8442, 0.814, 0.8443, 0.8138, 0.8443, 0.8137, 0.8442, 0.8137, 0.844, 0.814, 0.8443, 0.8141, 0.8442, 0.8138, 0.8444, 0.8138, 0.8442, 0.8138, 0.8444, 0.8141, 0.8442, 0.8141, 0.8444, 0.8138, 0.8444, 0.8141, 0.8444, 0.8138, 0.8445, 0.8138, 0.8445, 0.8141, 0.8444, 0.8138, 0.8445, 0.8138, 0.8443, 0.8139, 0.8446, 0.8138, 0.8445, 0.8138, 0.8443, 0.814, 0.8443, 0.8139, 0.8446, 0.814, 0.8443, 0.8138, 0.8445, 0.8139, 0.8446, 0.8138, 0.8445, 0.814, 0.8443, 0.8137, 0.8437, 0.8137, 0.8437, 0.814, 0.8443, 0.8138, 0.8438, 0.8137, 0.8442, 0.814, 0.8443, 0.8138, 0.8443, 0.8137, 0.8442, 0.8137, 0.844, 0.814, 0.8443, 0.8138, 0.8441, 0.814, 0.8443, 0.8138, 0.8444, 0.8138, 0.8441, 0.8138, 0.844, 0.814, 0.8443, 0.8138, 0.8441, 0.814, 0.8441, 0.8138, 0.8441, 0.8138, 0.8441, 0.814, 0.8441, 0.814, 0.8441, 0.8138, 0.8443, 0.8138, 0.8441, 0.8138, 0.8443, 0.8138, 0.8443, 0.8138, 0.8441, 0.8138, 0.8441, 0.814, 0.8441, 0.8141, 0.8443, 0.814, 0.8441, 0.814, 0.8441, 0.8141, 0.8443, 0.8141, 0.8443, 0.8138, 0.8446, 0.8138, 0.8445, 0.8138, 0.8446, 0.8138, 0.8446, 0.8138, 0.8445, 0.8138, 0.8445, 0.8138, 0.8444, 0.8138, 0.8443, 0.8138, 0.8444, 0.8138, 0.8444, 0.8138, 0.8443, 0.8138, 0.8443, 0.8138, 0.8444, 0.8139, 0.8443, 0.8138, 0.8445, 0.8138, 0.8444, 0.8138, 0.8443, 0.8139, 0.8443, 0.8137, 0.8437, 0.8137, 0.8435, 0.8137, 0.8437, 0.8137, 0.8437, 0.8137, 0.8435, 0.8137, 0.8435, 0.8137, 0.8445, 0.8137, 0.8446, 0.8137, 0.8445, 0.8137, 0.8445, 0.8137, 0.8447, 0.8137, 0.8446, 0.8137, 0.8445, 0.8137, 0.8446, 0.8137, 0.8445, 0.8137, 0.8445, 0.8137, 0.8446, 0.8137, 0.8446, 0.8137, 0.8442, 0.8138, 0.8441, 0.8137, 0.8442, 0.8137, 0.8442, 0.8138, 0.8441, 0.8138, 0.8441, 0.8138, 0.8442, 0.8141, 0.8442, 0.8138, 0.8442, 0.8138, 0.8442, 0.8141, 0.8442, 0.8141, 0.8442, 0.8137, 0.8437, 0.8137, 0.8435, 0.8137, 0.8437, 0.8137, 0.8437, 0.8137, 0.8435, 0.8137, 0.8435, 0.8139, 0.8446, 0.8138, 0.8445, 0.8139, 0.8446, 0.8139, 0.8446, 0.8138, 0.8445, 0.8138, 0.8445, 0.8141, 0.8442, 0.8137, 0.8438, 0.8141, 0.8442, 0.8141, 0.8442, 0.8137, 0.8438, 0.8137, 0.8438, 0.8141, 0.8443, 0.814, 0.8441, 0.8141, 0.8443, 0.8141, 0.8443, 0.8139, 0.8442, 0.814, 0.8441, 0.8139, 0.8446, 0.8138, 0.8445, 0.8139, 0.8446, 0.8139, 0.8446, 0.8138, 0.8445, 0.8138, 0.8445, 0.8141, 0.8442, 0.8141, 0.8442, 0.8141, 0.8442, 0.8141, 0.8442, 0.8141, 0.8442, 0.8141, 0.8442, 0.8138, 0.844, 0.8137, 0.8438, 0.8138, 0.844, 0.8138, 0.844, 0.8137, 0.8438, 0.8137, 0.8438, 0.8137, 0.8443, 0.8137, 0.8442, 0.8137, 0.8443, 0.8137, 0.8443, 0.8137, 0.8442, 0.8137, 0.8442, 0.8138, 0.8446, 0.8137, 0.8446, 0.8138, 0.8446, 0.8138, 0.8446, 0.8137, 0.8446, 0.8137, 0.8446, 0.8141, 0.8442, 0.8141, 0.8442, 0.8141, 0.8442, 0.8141, 0.8442, 0.8141, 0.8442, 0.8141, 0.8442, 0.8137, 0.8438, 0.8137, 0.8438, 0.8137, 0.8438, 0.8137, 0.8438, 0.8137, 0.8438, 0.8137, 0.8438, 0.8138, 0.8445, 0.8138, 0.8444, 0.8138, 0.8445, 0.8138, 0.8445, 0.8138, 0.8444, 0.8138, 0.8444, 0.8137, 0.8438, 0.8137, 0.8435, 0.8137, 0.8438, 0.8137, 0.8438, 0.8137, 0.8435, 0.8137, 0.8435, 0.8137, 0.8438, 0.8137, 0.8437, 0.8137, 0.8438, 0.8137, 0.8438, 0.8137, 0.8437, 0.8137, 0.8437, 0.8137, 0.8445, 0.8137, 0.8445, 0.8137, 0.8445, 0.8137, 0.8445, 0.8137, 0.8445, 0.8137, 0.8445, 0.8138, 0.8441, 0.8138, 0.8438, 0.8138, 0.8441, 0.8138, 0.8441, 0.8138, 0.8438, 0.8138, 0.8438, 0.8137, 0.8447, 0.8137, 0.8444, 0.8137, 0.8446, 0.8137, 0.8447, 0.8137, 0.8444, 0.8137, 0.8444, 0.8138, 0.8445, 0.8138, 0.8444, 0.8138, 0.8445, 0.8138, 0.8445, 0.8138, 0.8444, 0.8138, 0.8444, 0.8137, 0.8444, 0.8137, 0.8444, 0.8137, 0.8444, 0.8137, 0.8444, 0.8137, 0.8444, 0.8137, 0.8444, 0.8138, 0.8445, 0.8138, 0.8443, 0.8138, 0.8445, 0.8138, 0.8445, 0.8138, 0.8443, 0.8138, 0.8443, 0.8138, 0.8446, 0.8138, 0.8445, 0.8138, 0.8446, 0.8138, 0.8446, 0.8138, 0.8445, 0.8138, 0.8445, 0.8138, 0.8444, 0.8138, 0.8442, 0.8138, 0.8444, 0.8138, 0.8444, 0.8138, 0.8442, 0.8138, 0.8442, 0.8138, 0.8445, 0.8138, 0.8445, 0.8138, 0.8445, 0.8138, 0.8445, 0.8138, 0.8445, 0.8138, 0.8445, 0.8137, 0.8438, 0.8139, 0.8439, 0.8137, 0.8438, 0.8137, 0.8438, 0.8139, 0.8439, 0.8139, 0.8439, 0.8138, 0.8435, 0.8137, 0.8434, 0.8138, 0.8435, 0.8138, 0.8435, 0.8137, 0.8434, 0.8137, 0.8434, 0.8137, 0.8444, 0.8138, 0.8443, 0.8137, 0.8444, 0.8137, 0.8444, 0.8138, 0.8443, 0.8138, 0.8443, 0.8137, 0.8437, 0.8138, 0.8445, 0.8137, 0.8437, 0.8137, 0.8437, 0.8138, 0.8445, 0.8138, 0.8445, 0.8138, 0.8446, 0.8138, 0.8446, 0.8138, 0.8446, 0.8138, 0.8446, 0.8138, 0.8446, 0.8138, 0.8446, 0.3366, 0.9389, 0.3381, 0.9373, 0.3381, 0.9381, 0.3366, 0.9389, 0.3366, 0.9366, 0.3381, 0.9373, 0.3375, 0.932, 0.3366, 0.9343, 0.3366, 0.933, 0.3366, 0.9343, 0.3375, 0.932, 0.3388, 0.934, 0.3388, 0.934, 0.3375, 0.932, 0.3382, 0.932])
me_scene_1826.materials.append(None)
me_scene_1826.update()
me_scene_1826.normals_split_custom_set([tuple(v) for v in zip(*[iter([0.9739, 0.03366, -0.2245, 0.08345, 0.2565, -0.9629, 0.09214, 0.9864, -0.1365, 0.007896, 0.2362, -0.9717, -0.9679, -0.2487, 0.03489, -0.9453, 0.3046, -0.1164, -0.6969, -0.649, 0.3053, -0.431, -0.808, 0.4016, 0.2832, -0.9558, 0.07882, 0.2502, 0.9637, -0.09288, -0.7056, 0.6912, 0.1561, 0.2164, 0.976, 0.02416, 0.02403, -0.9266, 0.3752, -0.4742, -0.4924, 0.7298, -0.9318, -0.1453, 0.3325, 0.2082, -0.9781, -0.002065, 0.04466, -0.8795, 0.4738, -0.9053, -0.2957, 0.3048, -0.9012, 0.4149, 0.1255, 0.007896, 0.2362, -0.9717, -0.9453, 0.3046, -0.1164, -0.9679, -0.2487, 0.03489, 0.1012, -0.8641, 0.493, -0.9453, 0.3046, -0.1164, -0.4347, -0.8948, -0.102, 0.6881, -0.6456, 0.3312, 0.02403, -0.9266, 0.3752, -0.0364, 0.9989, 0.02845, -0.3645, 0.6908, 0.6244, 0.649, 0.7005, -0.2968, 0.9672, 0.08891, -0.2381, 0.649, 0.7005, -0.2968, 0.8648, -0.07999, 0.4958, 0.6603, 0.7503, 0.03181, 0.7302, 0.5424, 0.4155, 0.9994, 0.01144, -0.03119, -0.931, 0.1188, 0.3452, -0.6712, 0.6685, 0.3204, -0.7721, 0.4755, 0.4217, -0.7056, 0.6912, 0.1561, -0.7721, 0.4755, 0.4217, -0.366, 0.9196, 0.1428, -0.7721, 0.4755, 0.4217, -0.6712, 0.6685, 0.3204, -0.366, 0.9196, 0.1428, -0.6712, 0.6685, 0.3204, -0.04422, 0.9822, 0.1827, -0.366, 0.9196, 0.1428, 0.2164, 0.976, 0.02416, -0.7056, 0.6912, 0.1561, -0.366, 0.9196, 0.1428, -0.8081, 0.1984, 0.5546, -0.9816, 0.1477, 0.121, -0.9612, 0.2571, -0.09946, 0.04466, -0.8795, 0.4738, -0.6569, -0.5706, 0.4929, -0.9053, -0.2957, 0.3048, -0.9998, 0.009738, 0.01954, -0.7837, 0.5847, 0.2096, -0.9401, 0.3331, 0.07321, -0.8487, 0.5284, 0.02188, -0.9998, 0.009738, 0.01954, -0.9401, 0.3331, 0.07321, -0.9509, 0.2156, 0.2221, -0.9982, -0.004127, -0.06018, -0.9776, -0.1194, 0.1733, -0.7721, 0.4755, 0.4217, -0.7056, 0.6912, 0.1561, -0.9509, 0.2156, 0.2221, -0.9957, 0.09112, -0.01493, -0.9535, 0.05837, -0.2958, -0.9612, 0.2571, -0.09946, -0.431, -0.808, 0.4016, -0.6969, -0.649, 0.3053, -0.9535, 0.05837, -0.2958, -0.02918, 0.9996, -0.006441, -0.8708, -0.3515, -0.3438, -0.9957, 0.09112, -0.01493, 0.03723, -0.8234, -0.5662, 0.1828, -0.9173, -0.3538, -0.4347, -0.8948, -0.102, -0.9318, -0.1453, 0.3325, 0.03723, -0.8234, -0.5662, -0.4347, -0.8948, -0.102, 0.02403, -0.9266, 0.3752, -0.9318, -0.1453, 0.3325, -0.4347, -0.8948, -0.102, 0.6745, -0.6399, 0.3681, 0.2152, -0.8654, 0.4526, -0.2107, -0.9285, -0.3059, -0.8708, -0.3515, -0.3438, -0.2107, -0.9285, -0.3059, -0.431, -0.808, 0.4016, -0.6644, -0.7303, 0.159, 0.2082, -0.9781, -0.002065, -0.9053, -0.2957, 0.3048, 0.9006, -0.103, 0.4223, 0.5996, -0.7855, 0.1534, 0.2082, -0.9781, -0.002065, 0.8086, 0.2431, -0.5359, 0.9006, -0.103, 0.4223, 0.2082, -0.9781, -0.002065, 0.5996, -0.7855, 0.1534, 0.04466, -0.8795, 0.4738, 0.2082, -0.9781, -0.002065, -0.6644, -0.7303, 0.159, 0.8086, 0.2431, -0.5359, 0.2082, -0.9781, -0.002065, 0.8351, 0.3311, 0.4393, 0.6556, 0.7205, 0.2259, 0.4519, 0.6202, 0.6412, 0.09054, 0.9923, -0.0849, 0.5514, 0.83, 0.0837, 0.3553, 0.9347, 0.002569, -0.998, -0.02865, 0.05697, -0.5866, -0.7614, 0.2759, -0.894, -0.3893, 0.2219, 0.7344, -0.6084, 0.3007, 0.04838, -0.7077, 0.7048, 0.4729, -0.8796, 0.05168, 0.4664, -0.8829, -0.05431, 0.9971, -0.02098, 0.07258, 0.7344, -0.6084, 0.3007, -0.3849, -0.9121, 0.1412, 0.9406, 0.3393, -0.01384, 0.4664, -0.8829, -0.05431, 0.4729, -0.8796, 0.05168, -0.3849, -0.9121, 0.1412, 0.4664, -0.8829, -0.05431, 0.7344, -0.6084, 0.3007, 0.4729, -0.8796, 0.05168, 0.4664, -0.8829, -0.05431, -0.6309, 0.7742, 0.05108, -0.7511, 0.5594, 0.3507, -0.5639, 0.7238, 0.3978, -0.9453, 0.3046, -0.1164, 0.1012, -0.8641, 0.493, -0.7511, 0.5594, 0.3507, -0.9012, 0.4149, 0.1255, -0.9453, 0.3046, -0.1164, -0.7511, 0.5594, 0.3507, -0.6309, 0.7742, 0.05108, -0.9012, 0.4149, 0.1255, -0.7511, 0.5594, 0.3507, 0.03841, 0.2921, 0.9556, 0.2141, 0.02657, 0.9765, 0.4325, -0.1287, 0.8924, -0.05429, 0.9576, -0.2829, 0.02263, 0.9996, 0.01386, 0.3642, 0.9058, 0.2165, 0.1859, 0.9583, -0.2169, 0.3642, 0.9058, 0.2165, 0.2836, 0.9569, -0.06219, -0.06917, 0.397, 0.9152, 0.7007, -0.3072, 0.6439, 0.7496, 0.5269, 0.4006, -0.1901, -0.08938, 0.9777, 0.07285, -0.06816, 0.995, -0.2071, 0.6387, 0.7411, 0.1978, 0.6183, 0.7606, -0.2071, 0.6387, 0.7411, 0.07285, -0.06816, 0.995, 0.02917, 0.005549, 0.9996, -0.6214, -0.1634, 0.7662, 0.7653, -0.3706, 0.5263, -0.3171, 0.1707, 0.9329, 0.02917, 0.005549, 0.9996, 0.8574, 0.252, 0.4487, 0.3654, 0.8328, 0.4158, -0.01833, 0.02313, 0.9996, 0.6289, -0.167, 0.7593, 0.02917, 0.005549, 0.9996, 0.9219, -0.02745, 0.3866, 0.8574, 0.252, 0.4487, -0.6231, 0.1788, 0.7614, 0.06993, 0.5636, 0.8231, -0.6537, 0.5533, 0.5163, -0.6537, 0.5533, 0.5163, 0.06993, 0.5636, 0.8231, -0.6945, 0.6643, 0.2761, -0.4316, -0.6256, 0.6499, 0.4669, -0.01514, 0.8842, -0.1295, -0.1256, 0.9836, -0.196, 0.4851, 0.8522, -0.1295, -0.1256, 0.9836, 0.8812, 0.3604, 0.3058, -0.6026, 0.07526, 0.7945, -0.4316, -0.6256, 0.6499, -0.1295, -0.1256, 0.9836, 0.7496, 0.5269, 0.4006, 0.4951, 0.4764, 0.7266, -0.06917, 0.397, 0.9152, 0.06993, 0.5636, 0.8231, -0.06917, 0.397, 0.9152, 0.2493, 0.6798, 0.6898, 0.06993, 0.5636, 0.8231, 0.2493, 0.6798, 0.6898, -0.6945, 0.6643, 0.2761, 0.4951, 0.4764, 0.7266, 0.2493, 0.6798, 0.6898, -0.06917, 0.397, 0.9152, -0.9053, -0.2957, 0.3048, -0.9982, -0.004127, -0.06018, -0.6644, -0.7303, 0.159, 0.6745, -0.6399, 0.3681, 0.8393, -0.5004, 0.2127, 0.2152, -0.8654, 0.4526, 0.6745, -0.6399, 0.3681, 0.9148, -0.06066, 0.3994, 0.8393, -0.5004, 0.2127, 0.5321, 0.8451, -0.0515, 0.9818, 0.1404, -0.1276, 0.8887, 0.009973, -0.4583, 0.5321, 0.8451, -0.0515, 0.9079, 0.4031, 0.1148, 0.9818, 0.1404, -0.1276, 0.5379, 0.534, 0.6522, 0.9818, 0.1404, -0.1276, 0.9079, 0.4031, 0.1148, 0.5379, 0.534, 0.6522, 0.7154, 0.4721, 0.5151, 0.9818, 0.1404, -0.1276, 0.8075, -0.01025, 0.5898, 0.9818, 0.1404, -0.1276, 0.7154, 0.4721, 0.5151, 0.8075, -0.01025, 0.5898, 0.8887, 0.009973, -0.4583, 0.9818, 0.1404, -0.1276, 0.8728, 0.4439, 0.2028, 0.6556, 0.7205, 0.2259, 0.9493, 0.2915, 0.1179, -0.04422, 0.9822, 0.1827, 0.6556, 0.7205, 0.2259, 0.5514, 0.83, 0.0837, -0.04422, 0.9822, 0.1827, 0.4519, 0.6202, 0.6412, 0.6556, 0.7205, 0.2259, 0.03177, 0.9967, 0.07455, 0.4143, 0.8928, -0.1771, 0.663, 0.7183, -0.211, 0.03177, 0.9967, 0.07455, -0.6921, 0.7153, 0.09673, 0.4143, 0.8928, -0.1771, 0.06454, 0.819, 0.5701, 0.4143, 0.8928, -0.1771, -0.6921, 0.7153, 0.09673, 0.06454, 0.819, 0.5701, 0.1939, 0.8533, 0.4841, 0.4143, 0.8928, -0.1771, 0.4957, 0.8671, 0.04969, 0.4143, 0.8928, -0.1771, 0.1939, 0.8533, 0.4841, 0.4957, 0.8671, 0.04969, 0.663, 0.7183, -0.211, 0.4143, 0.8928, -0.1771, 0.9926, -0.04057, 0.1146, -0.03223, 0.5557, 0.8308, 0.4325, -0.1287, 0.8924, 0.9926, -0.04057, 0.1146, 0.2625, 0.6513, 0.7119, -0.03223, 0.5557, 0.8308, 0.2074, 0.3316, -0.9203, 0.2461, 0.8799, -0.4064, 0.9814, 0.0183, -0.1912, 0.2074, 0.3316, -0.9203, 0.02043, 0.01836, -0.9996, 0.2461, 0.8799, -0.4064, 0.2836, 0.9569, -0.06219, 0.2461, 0.8799, -0.4064, 0.1859, 0.9583, -0.2169, 0.2836, 0.9569, -0.06219, 0.6469, 0.759, 0.0735, 0.2461, 0.8799, -0.4064, 0.8724, 0.259, -0.4146, 0.2461, 0.8799, -0.4064, 0.6469, 0.759, 0.0735, 0.8724, 0.259, -0.4146, 0.9814, 0.0183, -0.1912, 0.2461, 0.8799, -0.4064, 0.07646, -0.8634, 0.4986, 0.4404, -0.757, 0.4827, 0.06215, 0.149, 0.9869, 0.07646, -0.8634, 0.4986, 0.09412, -0.9205, 0.3792, 0.4404, -0.757, 0.4827, -0.4554, 0.8257, 0.3328, -0.3847, 0.8039, 0.4537, -0.07009, 0.742, 0.6667, -0.4554, 0.8257, 0.3328, -0.4182, 0.9079, 0.02974, -0.3847, 0.8039, 0.4537, 0.6525, -0.5632, 0.507, 0.8315, -0.2827, 0.4782, -0.06937, 0.3625, 0.9294, 0.6525, -0.5632, 0.507, 0.7231, -0.5394, 0.4316, 0.8315, -0.2827, 0.4782, 0.5514, 0.83, 0.0837, 0.6556, 0.7205, 0.2259, 0.3553, 0.9347, 0.002569, 0.8728, 0.4439, 0.2028, 0.3553, 0.9347, 0.002569, 0.6556, 0.7205, 0.2259, 0.8086, 0.2431, -0.5359, -0.7056, 0.6912, 0.1561, 0.2502, 0.9637, -0.09288, 0.8086, 0.2431, -0.5359, -0.6644, -0.7303, 0.159, -0.7056, 0.6912, 0.1561, -0.2107, -0.9285, -0.3059, 0.2832, -0.9558, 0.07882, -0.431, -0.808, 0.4016, -0.2107, -0.9285, -0.3059, 0.2152, -0.8654, 0.4526, 0.2832, -0.9558, 0.07882, -0.1637, -0.3751, -0.9124, -0.02918, 0.9996, -0.006441, 0.01094, 0.9997, 0.02342, -0.1637, -0.3751, -0.9124, -0.8708, -0.3515, -0.3438, -0.02918, 0.9996, -0.006441, 0.1828, -0.9173, -0.3538, -0.5949, -0.3791, -0.7088, 0.5321, 0.8451, -0.0515, 0.1828, -0.9173, -0.3538, 0.03723, -0.8234, -0.5662, -0.5949, -0.3791, -0.7088, 0.9926, -0.04057, 0.1146, -0.1637, -0.3751, -0.9124, 0.01094, 0.9997, 0.02342, -0.1637, -0.3751, -0.9124, 0.9926, -0.04057, 0.1146, 0.6745, -0.6399, 0.3681, 0.6745, -0.6399, 0.3681, 0.9926, -0.04057, 0.1146, 0.9148, -0.06066, 0.3994, 0.9148, -0.06066, 0.3994, 0.9926, -0.04057, 0.1146, 0.7974, 0.05736, 0.6007, 0.3553, 0.9347, 0.002569, 0.3645, 0.9247, -0.1097, 0.09054, 0.9923, -0.0849, 0.3645, 0.9247, -0.1097, 0.3553, 0.9347, 0.002569, 0.9802, 0.1124, 0.1627, 0.9802, 0.1124, 0.1627, 0.3553, 0.9347, 0.002569, 0.8728, 0.4439, 0.2028, -0.7511, 0.5594, 0.3507, -0.6231, 0.1788, 0.7614, -0.6537, 0.5533, 0.5163, -0.7511, 0.5594, 0.3507, 0.1012, -0.8641, 0.493, -0.6231, 0.1788, 0.7614, 0.1012, -0.8641, 0.493, 0.4894, -0.679, 0.5472, -0.6231, 0.1788, 0.7614, 0.1012, -0.8641, 0.493, 0.5555, -0.765, 0.326, 0.4894, -0.679, 0.5472, 0.1939, 0.8533, 0.4841, 0.4119, 0.4853, 0.7712, 0.5406, 0.6817, 0.493, 0.1939, 0.8533, 0.4841, 0.06454, 0.819, 0.5701, 0.4119, 0.4853, 0.7712, 0.3077, 0.5595, -0.7696, 0.9672, 0.08891, -0.2381, 0.0351, -0.9828, -0.181, 0.9672, 0.08891, -0.2381, 0.3077, 0.5595, -0.7696, 0.08345, 0.2565, -0.9629, 0.08345, 0.2565, -0.9629, 0.3077, 0.5595, -0.7696, 0.09214, 0.9864, -0.1365, -0.6969, -0.649, 0.3053, 0.2709, -0.7636, 0.5861, -0.6296, -0.04106, 0.7758, -0.6969, -0.649, 0.3053, 0.2832, -0.9558, 0.07882, 0.2709, -0.7636, 0.5861, 0.2164, 0.976, 0.02416, 0.09054, 0.9923, -0.0849, 0.3645, 0.9247, -0.1097, 0.2164, 0.976, 0.02416, -0.366, 0.9196, 0.1428, 0.09054, 0.9923, -0.0849, -0.9318, -0.1453, 0.3325, -0.5949, -0.3791, -0.7088, 0.03723, -0.8234, -0.5662, -0.5949, -0.3791, -0.7088, -0.9318, -0.1453, 0.3325, -0.9909, 0.000185, 0.1349, -0.9909, 0.000185, 0.1349, -0.9318, -0.1453, 0.3325, -0.4742, -0.4924, 0.7298, -0.9909, 0.000185, 0.1349, -0.4742, -0.4924, 0.7298, -0.8459, -0.1196, 0.5198, 0.6881, -0.6456, 0.3312, 0.8075, -0.01025, 0.5898, 0.6407, -0.5956, 0.4845, 0.6881, -0.6456, 0.3312, 0.9728, -0.1341, -0.1887, 0.8075, -0.01025, 0.5898, -0.5639, 0.7238, 0.3978, -0.6537, 0.5533, 0.5163, -0.6945, 0.6643, 0.2761, -0.5639, 0.7238, 0.3978, -0.7511, 0.5594, 0.3507, -0.6537, 0.5533, 0.5163, 0.7154, 0.4721, 0.5151, 0.5039, 0.001207, 0.8638, 0.8378, -0.00109, 0.546, 0.7154, 0.4721, 0.5151, 0.5379, 0.534, 0.6522, 0.5039, 0.001207, 0.8638, -0.9909, 0.000185, 0.1349, 0.5321, 0.8451, -0.0515, -0.5949, -0.3791, -0.7088, 0.5321, 0.8451, -0.0515, -0.9909, 0.000185, 0.1349, 0.5379, 0.534, 0.6522, 0.5321, 0.8451, -0.0515, 0.5379, 0.534, 0.6522, 0.9079, 0.4031, 0.1148, 0.0002531, 0.999, -0.04404, 0.3077, 0.5595, -0.7696, -0.9918, 0.1274, 0.005943, 0.3077, 0.5595, -0.7696, 0.0002531, 0.999, -0.04404, -0.3645, 0.6908, 0.6244, 0.3077, 0.5595, -0.7696, -0.3645, 0.6908, 0.6244, 0.09214, 0.9864, -0.1365, 0.09214, 0.9864, -0.1365, -0.3645, 0.6908, 0.6244, -0.0364, 0.9989, 0.02845, 0.09214, 0.9864, -0.1365, -0.0364, 0.9989, 0.02845, 0.9739, 0.03366, -0.2245, -0.9993, 0.03703, 0.002541, -0.1263, -0.4291, 0.8944, -0.08138, -0.7606, 0.6441, -0.9993, 0.03703, 0.002541, -0.4135, -0.9058, 0.09232, -0.1263, -0.4291, 0.8944, -0.9993, 0.03703, 0.002541, 0.3077, 0.5595, -0.7696, 0.0351, -0.9828, -0.181, 0.3077, 0.5595, -0.7696, -0.9993, 0.03703, 0.002541, -0.9918, 0.1274, 0.005943, -0.9918, 0.1274, 0.005943, -0.9993, 0.03703, 0.002541, -0.9903, -0.01262, -0.1383, -0.9903, -0.01262, -0.1383, -0.9993, 0.03703, 0.002541, -0.8451, 0.169, 0.5072, -0.8451, 0.169, 0.5072, -0.9993, 0.03703, 0.002541, -0.08138, -0.7606, 0.6441, 0.0351, -0.9828, -0.181, -0.4135, -0.9058, 0.09232, -0.9993, 0.03703, 0.002541, -0.4135, -0.9058, 0.09232, 0.0351, -0.9828, -0.181, 0.9672, 0.08891, -0.2381, -0.4135, -0.9058, 0.09232, 0.9672, 0.08891, -0.2381, 0.8648, -0.07999, 0.4958, 0.9103, 0.1413, 0.389, 0.02, 0.9899, 0.14, 0.1978, 0.6183, 0.7606, 0.9103, 0.1413, 0.389, -0.1146, 0.9903, 0.07835, 0.02, 0.9899, 0.14, 0.364, 0.245, -0.8986, 0.1469, -0.9308, 0.3348, -0.6326, -0.7453, 0.2107, 0.364, 0.245, -0.8986, 0.9289, 0.1022, 0.356, 0.1469, -0.9308, 0.3348, -0.2351, -0.3411, -0.9102, 0.364, 0.245, -0.8986, -0.6326, -0.7453, 0.2107, 0.364, 0.245, -0.8986, -0.2351, -0.3411, -0.9102, -0.2497, 0.8672, -0.4307, -0.2497, 0.8672, -0.4307, -0.2351, -0.3411, -0.9102, -0.4452, 0.8913, 0.08605, -0.6326, -0.7453, 0.2107, -0.5866, -0.7614, 0.2759, -0.998, -0.02865, 0.05697, -0.6326, -0.7453, 0.2107, 0.1469, -0.9308, 0.3348, -0.5866, -0.7614, 0.2759, -0.8487, 0.5284, 0.02188, -0.4452, 0.8913, 0.08605, -0.2351, -0.3411, -0.9102, -0.4452, 0.8913, 0.08605, -0.8487, 0.5284, 0.02188, -0.6903, 0.6487, 0.3205, -0.6903, 0.6487, 0.3205, -0.8487, 0.5284, 0.02188, -0.9401, 0.3331, 0.07321, 0.9103, 0.1413, 0.389, 0.364, 0.245, -0.8986, -0.2497, 0.8672, -0.4307, 0.364, 0.245, -0.8986, 0.9103, 0.1413, 0.389, 0.9289, 0.1022, 0.356, 0.9289, 0.1022, 0.356, 0.9103, 0.1413, 0.389, 0.653, 0.5228, 0.548, 0.02263, 0.9996, 0.01386, 0.6603, 0.7503, 0.03181, 0.2143, 0.9296, 0.2999, 0.02263, 0.9996, 0.01386, 0.2565, 0.9343, 0.2475, 0.6603, 0.7503, 0.03181, 0.7302, 0.5424, 0.4155, 0.6603, 0.7503, 0.03181, 0.2565, 0.9343, 0.2475, 0.7302, 0.5424, 0.4155, 0.2565, 0.9343, 0.2475, 0.6427, 0.6496, 0.4062, 0.007896, 0.2362, -0.9717, 0.01507, -0.9998, -0.01182, -0.9679, -0.2487, 0.03489, 0.01507, -0.9998, -0.01182, 0.007896, 0.2362, -0.9717, 0.2074, 0.3316, -0.9203, 0.2074, 0.3316, -0.9203, 0.007896, 0.2362, -0.9717, 0.02043, 0.01836, -0.9996, 0.02043, 0.01836, -0.9996, 0.007896, 0.2362, -0.9717, -0.008484, 0.9746, -0.2236, 0.02043, 0.01836, -0.9996, -0.008484, 0.9746, -0.2236, 0.1469, 0.9177, -0.3691, -0.5317, 0.7907, 0.3034, -0.5639, 0.7238, 0.3978, 0.02263, 0.9996, 0.01386, -0.5317, 0.7907, 0.3034, -0.6309, 0.7742, 0.05108, -0.5639, 0.7238, 0.3978, 0.8551, 0.2757, 0.439, 0.9219, -0.02745, 0.3866, 0.8859, -0.158, 0.436, 0.8551, 0.2757, 0.439, 0.8351, 0.3311, 0.4393, 0.9219, -0.02745, 0.3866, -0.04422, 0.9822, 0.1827, 0.09054, 0.9923, -0.0849, -0.366, 0.9196, 0.1428, -0.04422, 0.9822, 0.1827, 0.5514, 0.83, 0.0837, 0.09054, 0.9923, -0.0849, 0.9802, 0.1124, 0.1627, 0.8086, 0.2431, -0.5359, 0.2502, 0.9637, -0.09288, 0.8086, 0.2431, -0.5359, 0.9802, 0.1124, 0.1627, 0.9006, -0.103, 0.4223, 0.9006, -0.103, 0.4223, 0.9802, 0.1124, 0.1627, 0.9102, 0.3113, 0.2732, 0.9889, -0.01482, 0.148, 0.7007, -0.3072, 0.6439, 0.4538, -0.6235, 0.6366, 0.9889, -0.01482, 0.148, 0.7302, 0.5424, 0.4155, 0.7007, -0.3072, 0.6439, 0.3645, 0.9247, -0.1097, 0.2502, 0.9637, -0.09288, 0.2164, 0.976, 0.02416, 0.3645, 0.9247, -0.1097, 0.9802, 0.1124, 0.1627, 0.2502, 0.9637, -0.09288, 0.3642, 0.9058, 0.2165, 0.2143, 0.9296, 0.2999, 0.2836, 0.9569, -0.06219, 0.3642, 0.9058, 0.2165, 0.02263, 0.9996, 0.01386, 0.2143, 0.9296, 0.2999, 0.6881, -0.6456, 0.3312, 0.4404, -0.757, 0.4827, 0.09412, -0.9205, 0.3792, 0.6881, -0.6456, 0.3312, 0.6407, -0.5956, 0.4845, 0.4404, -0.757, 0.4827, -0.1146, 0.9903, 0.07835, -0.4554, 0.8257, 0.3328, 0.02, 0.9899, 0.14, -0.1146, 0.9903, 0.07835, -0.3163, 0.9389, 0.1355, -0.4554, 0.8257, 0.3328, 0.8887, 0.009973, -0.4583, 0.1828, -0.9173, -0.3538, 0.5321, 0.8451, -0.0515, 0.1828, -0.9173, -0.3538, 0.8887, 0.009973, -0.4583, 0.9728, -0.1341, -0.1887, 0.9728, -0.1341, -0.1887, 0.8887, 0.009973, -0.4583, 0.8075, -0.01025, 0.5898, -0.9053, -0.2957, 0.3048, -0.9776, -0.1194, 0.1733, -0.9982, -0.004127, -0.06018, -0.9053, -0.2957, 0.3048, -0.6569, -0.5706, 0.4929, -0.9776, -0.1194, 0.1733, -0.8081, 0.1984, 0.5546, -0.7555, 0.2854, 0.5898, -0.9816, 0.1477, 0.121, -0.8081, 0.1984, 0.5546, -0.8369, 0.445, 0.3187, -0.7555, 0.2854, 0.5898, 0.2625, 0.6513, 0.7119, -0.7555, 0.2854, 0.5898, -0.8369, 0.445, 0.3187, 0.2625, 0.6513, 0.7119, -0.00283, 0.9995, 0.03151, -0.7555, 0.2854, 0.5898, -0.9021, 0.429, 0.04704, -0.7555, 0.2854, 0.5898, -0.00283, 0.9995, 0.03151, -0.9021, 0.429, 0.04704, -0.9816, 0.1477, 0.121, -0.7555, 0.2854, 0.5898, -0.00283, 0.9995, 0.03151, -0.02918, 0.9996, -0.006441, -0.9021, 0.429, 0.04704, -0.02918, 0.9996, -0.006441, -0.00283, 0.9995, 0.03151, 0.2625, 0.6513, 0.7119, -0.02918, 0.9996, -0.006441, 0.2625, 0.6513, 0.7119, 0.01094, 0.9997, 0.02342, 0.01094, 0.9997, 0.02342, 0.2625, 0.6513, 0.7119, 0.9926, -0.04057, 0.1146, -0.4452, 0.8913, 0.08605, -0.1331, 0.991, -0.01479, 0.01315, 0.9969, -0.07799, -0.4452, 0.8913, 0.08605, -0.6903, 0.6487, 0.3205, -0.1331, 0.991, -0.01479, -0.1146, 0.9903, 0.07835, -0.1331, 0.991, -0.01479, -0.3163, 0.9389, 0.1355, -0.1146, 0.9903, 0.07835, 0.01315, 0.9969, -0.07799, -0.1331, 0.991, -0.01479, 0.01315, 0.9969, -0.07799, -0.2497, 0.8672, -0.4307, -0.4452, 0.8913, 0.08605, -0.2497, 0.8672, -0.4307, 0.01315, 0.9969, -0.07799, -0.1146, 0.9903, 0.07835, -0.2497, 0.8672, -0.4307, -0.1146, 0.9903, 0.07835, 0.9103, 0.1413, 0.389, 0.5555, -0.765, 0.326, 0.4538, -0.6235, 0.6366, 0.4894, -0.679, 0.5472, 0.5555, -0.765, 0.326, 0.9889, -0.01482, 0.148, 0.4538, -0.6235, 0.6366, -0.8459, -0.1196, 0.5198, -0.4333, 0.02096, 0.901, -0.6342, 0.3301, 0.6992, -0.8459, -0.1196, 0.5198, -0.4742, -0.4924, 0.7298, -0.4333, 0.02096, 0.901, -0.931, 0.1188, 0.3452, -0.8133, -0.264, 0.5185, -0.4292, 0.6672, 0.6087, -0.931, 0.1188, 0.3452, -0.9776, -0.1194, 0.1733, -0.8133, -0.264, 0.5185, -0.6903, 0.6487, 0.3205, -0.7837, 0.5847, 0.2096, -0.8451, 0.5266, 0.09189, -0.6903, 0.6487, 0.3205, -0.9401, 0.3331, 0.07321, -0.7837, 0.5847, 0.2096, -0.6903, 0.6487, 0.3205, -0.3163, 0.9389, 0.1355, -0.1331, 0.991, -0.01479, -0.6903, 0.6487, 0.3205, -0.8451, 0.5266, 0.09189, -0.3163, 0.9389, 0.1355, 0.2832, -0.9558, 0.07882, 0.2508, -0.8589, 0.4466, 0.2709, -0.7636, 0.5861, 0.2832, -0.9558, 0.07882, 0.2152, -0.8654, 0.4526, 0.2508, -0.8589, 0.4466, -0.5866, -0.7614, 0.2759, -0.726, -0.3693, 0.5801, -0.8581, -0.4375, 0.2688, -0.5866, -0.7614, 0.2759, 0.1469, -0.9308, 0.3348, -0.726, -0.3693, 0.5801, -0.931, 0.1188, 0.3452, -0.9509, 0.2156, 0.2221, -0.9776, -0.1194, 0.1733, -0.931, 0.1188, 0.3452, -0.7721, 0.4755, 0.4217, -0.9509, 0.2156, 0.2221, -0.8708, -0.3515, -0.3438, -0.9535, 0.05837, -0.2958, -0.9957, 0.09112, -0.01493, -0.8708, -0.3515, -0.3438, -0.431, -0.808, 0.4016, -0.9535, 0.05837, -0.2958, -0.9957, 0.09112, -0.01493, -0.9021, 0.429, 0.04704, -0.02918, 0.9996, -0.006441, -0.9021, 0.429, 0.04704, -0.9957, 0.09112, -0.01493, -0.9612, 0.2571, -0.09946, -0.9021, 0.429, 0.04704, -0.9612, 0.2571, -0.09946, -0.9816, 0.1477, 0.121, -0.6969, -0.649, 0.3053, -0.9612, 0.2571, -0.09946, -0.9535, 0.05837, -0.2958, -0.6969, -0.649, 0.3053, -0.8081, 0.1984, 0.5546, -0.9612, 0.2571, -0.09946, 0.1828, -0.9173, -0.3538, 0.6881, -0.6456, 0.3312, -0.4347, -0.8948, -0.102, 0.1828, -0.9173, -0.3538, 0.9728, -0.1341, -0.1887, 0.6881, -0.6456, 0.3312, 0.9971, -0.02098, 0.07258, 0.8315, -0.2827, 0.4782, 0.7231, -0.5394, 0.4316, 0.9971, -0.02098, 0.07258, 0.828, 0.1952, 0.5257, 0.8315, -0.2827, 0.4782, -0.1637, -0.3751, -0.9124, -0.2107, -0.9285, -0.3059, -0.8708, -0.3515, -0.3438, -0.1637, -0.3751, -0.9124, 0.6745, -0.6399, 0.3681, -0.2107, -0.9285, -0.3059, -0.3645, 0.6908, 0.6244, -0.9576, 0.2617, 0.1205, -0.7946, 0.1485, 0.5886, -0.3645, 0.6908, 0.6244, 0.0002531, 0.999, -0.04404, -0.9576, 0.2617, 0.1205, -0.9918, 0.1274, 0.005943, -0.9576, 0.2617, 0.1205, 0.0002531, 0.999, -0.04404, -0.9918, 0.1274, 0.005943, -0.9903, -0.01262, -0.1383, -0.9576, 0.2617, 0.1205, -0.8451, 0.169, 0.5072, -0.9576, 0.2617, 0.1205, -0.9903, -0.01262, -0.1383, -0.8451, 0.169, 0.5072, -0.7946, 0.1485, 0.5886, -0.9576, 0.2617, 0.1205, 0.9289, 0.1022, 0.356, 0.07285, -0.06816, 0.995, -0.07524, -0.7567, 0.6494, 0.9289, 0.1022, 0.356, 0.653, 0.5228, 0.548, 0.07285, -0.06816, 0.995, 0.02403, -0.9266, 0.3752, 0.09412, -0.9205, 0.3792, 0.07646, -0.8634, 0.4986, 0.02403, -0.9266, 0.3752, 0.6881, -0.6456, 0.3312, 0.09412, -0.9205, 0.3792, 0.8551, 0.2757, 0.439, 0.6556, 0.7205, 0.2259, 0.8351, 0.3311, 0.4393, 0.8551, 0.2757, 0.439, 0.9493, 0.2915, 0.1179, 0.6556, 0.7205, 0.2259, 0.8728, 0.4439, 0.2028, 0.9102, 0.3113, 0.2732, 0.9802, 0.1124, 0.1627, 0.9102, 0.3113, 0.2732, 0.8728, 0.4439, 0.2028, 0.9493, 0.2915, 0.1179, 0.9102, 0.3113, 0.2732, 0.9493, 0.2915, 0.1179, 0.8551, 0.2757, 0.439, 0.2449, 0.00128, 0.9695, 0.8812, 0.3604, 0.3058, -0.1295, -0.1256, 0.9836, 0.2449, 0.00128, 0.9695, -0.03223, 0.5557, 0.8308, 0.8812, 0.3604, 0.3058, -0.998, -0.02865, 0.05697, -0.2351, -0.3411, -0.9102, -0.6326, -0.7453, 0.2107, -0.2351, -0.3411, -0.9102, -0.998, -0.02865, 0.05697, -0.8487, 0.5284, 0.02188, -0.8487, 0.5284, 0.02188, -0.998, -0.02865, 0.05697, -0.9998, 0.009738, 0.01954, -0.9998, 0.009738, 0.01954, -0.998, -0.02865, 0.05697, -0.894, -0.3893, 0.2219, -0.9998, 0.009738, 0.01954, -0.894, -0.3893, 0.2219, -0.9878, 0.001232, 0.1555, 0.007896, 0.2362, -0.9717, -0.4144, 0.8947, 0.1669, -0.008484, 0.9746, -0.2236, 0.007896, 0.2362, -0.9717, -0.9012, 0.4149, 0.1255, -0.4144, 0.8947, 0.1669, -0.6309, 0.7742, 0.05108, -0.4144, 0.8947, 0.1669, -0.9012, 0.4149, 0.1255, -0.6309, 0.7742, 0.05108, -0.5317, 0.7907, 0.3034, -0.4144, 0.8947, 0.1669, -0.9878, 0.001232, 0.1555, -0.9895, -0.01246, 0.144, -0.9518, 0.239, 0.1921, -0.9878, 0.001232, 0.1555, -0.894, -0.3893, 0.2219, -0.9895, -0.01246, 0.144, 0.9406, 0.3393, -0.01384, -0.159, -0.7127, -0.6832, 0.03177, 0.9967, 0.07455, 0.9406, 0.3393, -0.01384, -0.3849, -0.9121, 0.1412, -0.159, -0.7127, -0.6832, -0.159, -0.7127, -0.6832, -0.6036, -0.7969, 0.02393, -0.6976, 0.7043, 0.1318, -0.6036, -0.7969, 0.02393, -0.159, -0.7127, -0.6832, -0.3849, -0.9121, 0.1412, -0.6036, -0.7969, 0.02393, -0.3849, -0.9121, 0.1412, 0.04838, -0.7077, 0.7048, 0.04838, -0.7077, 0.7048, -0.3849, -0.9121, 0.1412, 0.4729, -0.8796, 0.05168, -0.6036, -0.7969, 0.02393, -0.03342, -0.4257, 0.9043, -0.5838, -0.2944, 0.7566, -0.6036, -0.7969, 0.02393, 0.04838, -0.7077, 0.7048, -0.03342, -0.4257, 0.9043, 0.9971, -0.02098, 0.07258, 0.4957, 0.8671, 0.04969, 0.828, 0.1952, 0.5257, 0.9971, -0.02098, 0.07258, 0.8969, 0.3859, 0.2159, 0.4957, 0.8671, 0.04969, 0.7302, 0.5424, 0.4155, 0.7496, 0.5269, 0.4006, 0.7007, -0.3072, 0.6439, 0.7302, 0.5424, 0.4155, 0.6427, 0.6496, 0.4062, 0.7496, 0.5269, 0.4006, -0.4742, -0.4924, 0.7298, 0.07646, -0.8634, 0.4986, -0.4333, 0.02096, 0.901, -0.4742, -0.4924, 0.7298, 0.02403, -0.9266, 0.3752, 0.07646, -0.8634, 0.4986, -0.6976, 0.7043, 0.1318, 0.03177, 0.9967, 0.07455, -0.159, -0.7127, -0.6832, 0.03177, 0.9967, 0.07455, -0.6976, 0.7043, 0.1318, -0.6921, 0.7153, 0.09673, -0.6921, 0.7153, 0.09673, -0.6976, 0.7043, 0.1318, 0.06454, 0.819, 0.5701, 0.663, 0.7183, -0.211, 0.9406, 0.3393, -0.01384, 0.03177, 0.9967, 0.07455, 0.9406, 0.3393, -0.01384, 0.663, 0.7183, -0.211, 0.4957, 0.8671, 0.04969, 0.9406, 0.3393, -0.01384, 0.4957, 0.8671, 0.04969, 0.8969, 0.3859, 0.2159, 0.9406, 0.3393, -0.01384, 0.9971, -0.02098, 0.07258, 0.4664, -0.8829, -0.05431, 0.9406, 0.3393, -0.01384, 0.8969, 0.3859, 0.2159, 0.9971, -0.02098, 0.07258, 0.5531, 0.1725, 0.8151, -0.1295, -0.1256, 0.9836, 0.4669, -0.01514, 0.8842, 0.5531, 0.1725, 0.8151, 0.2449, 0.00128, 0.9695, -0.1295, -0.1256, 0.9836, 0.4519, 0.6202, 0.6412, -0.3171, 0.1707, 0.9329, 0.8574, 0.252, 0.4487, 0.4519, 0.6202, 0.6412, -0.04422, 0.9822, 0.1827, -0.3171, 0.1707, 0.9329, 0.01507, -0.9998, -0.01182, 0.1012, -0.8641, 0.493, -0.9679, -0.2487, 0.03489, 0.1012, -0.8641, 0.493, 0.01507, -0.9998, -0.01182, 0.5555, -0.765, 0.326, 0.5555, -0.765, 0.326, 0.01507, -0.9998, -0.01182, 0.9889, -0.01482, 0.148, 0.6603, 0.7503, 0.03181, 0.2836, 0.9569, -0.06219, 0.2143, 0.9296, 0.2999, 0.2836, 0.9569, -0.06219, 0.6603, 0.7503, 0.03181, 0.6469, 0.759, 0.0735, 0.6469, 0.759, 0.0735, 0.6603, 0.7503, 0.03181, 0.8724, 0.259, -0.4146, 0.8724, 0.259, -0.4146, 0.6603, 0.7503, 0.03181, 0.9994, 0.01144, -0.03119, -0.6712, 0.6685, 0.3204, -0.4292, 0.6672, 0.6087, -0.1543, 0.9265, 0.3432, -0.6712, 0.6685, 0.3204, -0.931, 0.1188, 0.3452, -0.4292, 0.6672, 0.6087, 0.6427, 0.6496, 0.4062, 0.4951, 0.4764, 0.7266, 0.7496, 0.5269, 0.4006, 0.6427, 0.6496, 0.4062, 0.2565, 0.9343, 0.2475, 0.4951, 0.4764, 0.7266, -0.894, -0.3893, 0.2219, -0.8581, -0.4375, 0.2688, -0.9895, -0.01246, 0.144, -0.894, -0.3893, 0.2219, -0.5866, -0.7614, 0.2759, -0.8581, -0.4375, 0.2688, 0.7344, -0.6084, 0.3007, 0.7231, -0.5394, 0.4316, 0.6525, -0.5632, 0.507, 0.7344, -0.6084, 0.3007, 0.9971, -0.02098, 0.07258, 0.7231, -0.5394, 0.4316, -0.8451, 0.5266, 0.09189, -0.3847, 0.8039, 0.4537, -0.4182, 0.9079, 0.02974, -0.8451, 0.5266, 0.09189, -0.7837, 0.5847, 0.2096, -0.3847, 0.8039, 0.4537, 0.7974, 0.05736, 0.6007, 0.7931, 0.1129, 0.5986, 0.8039, -0.2084, 0.557, 0.7974, 0.05736, 0.6007, 0.2141, 0.02657, 0.9765, 0.7931, 0.1129, 0.5986, 0.7974, 0.05736, 0.6007, 0.4325, -0.1287, 0.8924, 0.2141, 0.02657, 0.9765, 0.7974, 0.05736, 0.6007, 0.9926, -0.04057, 0.1146, 0.4325, -0.1287, 0.8924, -0.8081, 0.1984, 0.5546, -0.6296, -0.04106, 0.7758, -0.6521, 0.1988, 0.7316, -0.8081, 0.1984, 0.5546, -0.6969, -0.649, 0.3053, -0.6296, -0.04106, 0.7758, 0.04838, -0.7077, 0.7048, 0.6525, -0.5632, 0.507, -0.03342, -0.4257, 0.9043, 0.04838, -0.7077, 0.7048, 0.7344, -0.6084, 0.3007, 0.6525, -0.5632, 0.507, -0.9909, 0.000185, 0.1349, -0.6342, 0.3301, 0.6992, 0.04938, 0.7737, 0.6316, -0.9909, 0.000185, 0.1349, -0.8459, -0.1196, 0.5198, -0.6342, 0.3301, 0.6992, -0.03223, 0.5557, 0.8308, 0.2449, 0.00128, 0.9695, 0.03841, 0.2921, 0.9556, 0.4325, -0.1287, 0.8924, -0.03223, 0.5557, 0.8308, 0.03841, 0.2921, 0.9556, 0.9148, -0.06066, 0.3994, 0.8039, -0.2084, 0.557, 0.7475, -0.4535, 0.4854, 0.9148, -0.06066, 0.3994, 0.7974, 0.05736, 0.6007, 0.8039, -0.2084, 0.557, 0.2449, 0.00128, 0.9695, 0.2141, 0.02657, 0.9765, 0.03841, 0.2921, 0.9556, 0.2449, 0.00128, 0.9695, 0.5531, 0.1725, 0.8151, 0.2141, 0.02657, 0.9765, 0.1469, 0.9177, -0.3691, 0.2461, 0.8799, -0.4064, 0.02043, 0.01836, -0.9996, 0.1469, 0.9177, -0.3691, 0.1859, 0.9583, -0.2169, 0.2461, 0.8799, -0.4064, 0.9814, 0.0183, -0.1912, 0.01507, -0.9998, -0.01182, 0.2074, 0.3316, -0.9203, 0.01507, -0.9998, -0.01182, 0.9814, 0.0183, -0.1912, 0.9889, -0.01482, 0.148, 0.9889, -0.01482, 0.148, 0.9814, 0.0183, -0.1912, 0.8724, 0.259, -0.4146, 0.9889, -0.01482, 0.148, 0.8724, 0.259, -0.4146, 0.9994, 0.01144, -0.03119, 0.9889, -0.01482, 0.148, 0.9994, 0.01144, -0.03119, 0.7302, 0.5424, 0.4155, 0.1469, 0.9177, -0.3691, 0.3642, 0.9058, 0.2165, 0.1859, 0.9583, -0.2169, 0.1469, 0.9177, -0.3691, -0.05429, 0.9576, -0.2829, 0.3642, 0.9058, 0.2165, -0.008484, 0.9746, -0.2236, -0.05429, 0.9576, -0.2829, 0.1469, 0.9177, -0.3691, -0.008484, 0.9746, -0.2236, -0.4144, 0.8947, 0.1669, -0.05429, 0.9576, -0.2829, -0.4144, 0.8947, 0.1669, 0.02263, 0.9996, 0.01386, -0.05429, 0.9576, -0.2829, -0.4144, 0.8947, 0.1669, -0.5317, 0.7907, 0.3034, 0.02263, 0.9996, 0.01386, 0.04466, -0.8795, 0.4738, 0.7653, -0.3706, 0.5263, -0.6214, -0.1634, 0.7662, 0.04466, -0.8795, 0.4738, 0.5996, -0.7855, 0.1534, 0.7653, -0.3706, 0.5263, 0.8393, -0.5004, 0.2127, 0.7475, -0.4535, 0.4854, 0.3853, -0.7997, 0.4605, 0.8393, -0.5004, 0.2127, 0.9148, -0.06066, 0.3994, 0.7475, -0.4535, 0.4854, 0.8351, 0.3311, 0.4393, 0.8574, 0.252, 0.4487, 0.9219, -0.02745, 0.3866, 0.8351, 0.3311, 0.4393, 0.4519, 0.6202, 0.6412, 0.8574, 0.252, 0.4487, -0.3498, 0.4621, 0.8149, -0.555, 0.2877, 0.7805, -0.196, 0.4851, 0.8522, -0.3498, 0.4621, 0.8149, -0.6521, 0.1988, 0.7316, -0.555, 0.2877, 0.7805, -0.3171, 0.1707, 0.9329, -0.8133, -0.264, 0.5185, 0.002409, 0.02102, 0.9998, -0.8133, -0.264, 0.5185, -0.3171, 0.1707, 0.9329, -0.4292, 0.6672, 0.6087, -0.4292, 0.6672, 0.6087, -0.3171, 0.1707, 0.9329, -0.1543, 0.9265, 0.3432, 0.8425, -0.2511, 0.4765, 0.7653, -0.3706, 0.5263, 0.6198, -0.5388, 0.5705, 0.7653, -0.3706, 0.5263, 0.8425, -0.2511, 0.4765, 0.8859, -0.158, 0.436, 0.7653, -0.3706, 0.5263, 0.8859, -0.158, 0.436, 0.9219, -0.02745, 0.3866, 0.7653, -0.3706, 0.5263, 0.9219, -0.02745, 0.3866, 0.02917, 0.005549, 0.9996, 0.7007, -0.3072, 0.6439, 0.4894, -0.679, 0.5472, 0.4538, -0.6235, 0.6366, 0.4894, -0.679, 0.5472, 0.7007, -0.3072, 0.6439, -0.06917, 0.397, 0.9152, 0.2963, -0.3973, 0.8686, 0.5873, 0.002868, 0.8094, -0.4315, -0.8943, 0.118, 0.5873, 0.002868, 0.8094, 0.2963, -0.3973, 0.8686, 0.6289, -0.167, 0.7593, 0.5873, 0.002868, 0.8094, 0.6289, -0.167, 0.7593, -0.01833, 0.02313, 0.9996, -0.6342, 0.3301, 0.6992, 0.5039, 0.001207, 0.8638, 0.04938, 0.7737, 0.6316, -0.6342, 0.3301, 0.6992, 0.06215, 0.149, 0.9869, 0.5039, 0.001207, 0.8638, 0.35, -0.2223, 0.91, 0.06215, 0.149, 0.9869, 0.4404, -0.757, 0.4827, 0.06215, 0.149, 0.9869, 0.35, -0.2223, 0.91, 0.8378, -0.00109, 0.546, 0.06215, 0.149, 0.9869, 0.8378, -0.00109, 0.546, 0.5039, 0.001207, 0.8638, 0.07285, -0.06816, 0.995, -0.726, -0.3693, 0.5801, -0.07524, -0.7567, 0.6494, -0.726, -0.3693, 0.5801, 0.07285, -0.06816, 0.995, -0.8581, -0.4375, 0.2688, -0.8581, -0.4375, 0.2688, 0.07285, -0.06816, 0.995, -0.9895, -0.01246, 0.144, -0.9895, -0.01246, 0.144, 0.07285, -0.06816, 0.995, -0.9518, 0.239, 0.1921, -0.9518, 0.239, 0.1921, 0.07285, -0.06816, 0.995, -0.1901, -0.08938, 0.9777, -0.2071, 0.6387, 0.7411, 0.1978, 0.6183, 0.7606, -0.07009, 0.742, 0.6667, -0.07009, 0.742, 0.6667, 0.1978, 0.6183, 0.7606, -0.4554, 0.8257, 0.3328, -0.4554, 0.8257, 0.3328, 0.1978, 0.6183, 0.7606, 0.02, 0.9899, 0.14, -0.8133, -0.264, 0.5185, -0.6214, -0.1634, 0.7662, 0.002409, 0.02102, 0.9998, -0.8133, -0.264, 0.5185, -0.9007, -0.1037, 0.4218, -0.6214, -0.1634, 0.7662, -0.6214, -0.1634, 0.7662, 0.02917, 0.005549, 0.9996, 0.002409, 0.02102, 0.9998, 0.002409, 0.02102, 0.9998, 0.02917, 0.005549, 0.9996, -0.3171, 0.1707, 0.9329, 0.2709, -0.7636, 0.5861, 0.3853, -0.7997, 0.4605, 0.741, -0.2907, 0.6053, 0.2709, -0.7636, 0.5861, 0.2508, -0.8589, 0.4466, 0.3853, -0.7997, 0.4605, 0.8039, -0.2084, 0.557, 0.3853, -0.7997, 0.4605, 0.7475, -0.4535, 0.4854, 0.8039, -0.2084, 0.557, 0.741, -0.2907, 0.6053, 0.3853, -0.7997, 0.4605, -0.9518, 0.239, 0.1921, -0.3847, 0.8039, 0.4537, -0.8216, 0.5274, 0.2164, -0.9518, 0.239, 0.1921, -0.1901, -0.08938, 0.9777, -0.3847, 0.8039, 0.4537, -0.2071, 0.6387, 0.7411, -0.3847, 0.8039, 0.4537, -0.1901, -0.08938, 0.9777, -0.2071, 0.6387, 0.7411, -0.07009, 0.742, 0.6667, -0.3847, 0.8039, 0.4537, -0.4333, 0.02096, 0.901, 0.06215, 0.149, 0.9869, -0.6342, 0.3301, 0.6992, -0.4333, 0.02096, 0.901, 0.07646, -0.8634, 0.4986, 0.06215, 0.149, 0.9869, 0.5873, 0.002868, 0.8094, -0.04674, 0.238, 0.9701, -0.7652, 0.08532, 0.6381, -0.04674, 0.238, 0.9701, 0.5873, 0.002868, 0.8094, -0.01833, 0.02313, 0.9996, -0.04674, 0.238, 0.9701, -0.01833, 0.02313, 0.9996, -0.1987, 0.7355, 0.6477, -0.1987, 0.7355, 0.6477, -0.01833, 0.02313, 0.9996, 0.3654, 0.8328, 0.4158, -0.5838, -0.2944, 0.7566, 0.4119, 0.4853, 0.7712, -0.5821, 0.5438, 0.6046, -0.5838, -0.2944, 0.7566, -0.06937, 0.3625, 0.9294, 0.4119, 0.4853, 0.7712, -0.06937, 0.3625, 0.9294, 0.5406, 0.6817, 0.493, 0.4119, 0.4853, 0.7712, 0.5406, 0.6817, 0.493, -0.06937, 0.3625, 0.9294, 0.3983, 0.457, 0.7953, 0.3983, 0.457, 0.7953, -0.06937, 0.3625, 0.9294, 0.8315, -0.2827, 0.4782, -0.03342, -0.4257, 0.9043, -0.06937, 0.3625, 0.9294, -0.5838, -0.2944, 0.7566, -0.03342, -0.4257, 0.9043, 0.6525, -0.5632, 0.507, -0.06937, 0.3625, 0.9294, -0.6231, 0.1788, 0.7614, -0.06917, 0.397, 0.9152, 0.06993, 0.5636, 0.8231, -0.6231, 0.1788, 0.7614, 0.4894, -0.679, 0.5472, -0.06917, 0.397, 0.9152, 0.2709, -0.7636, 0.5861, 0.4669, -0.01514, 0.8842, -0.4316, -0.6256, 0.6499, 0.2709, -0.7636, 0.5861, 0.741, -0.2907, 0.6053, 0.4669, -0.01514, 0.8842, -0.6296, -0.04106, 0.7758, -0.4316, -0.6256, 0.6499, -0.6026, 0.07526, 0.7945, -0.6296, -0.04106, 0.7758, 0.2709, -0.7636, 0.5861, -0.4316, -0.6256, 0.6499, 0.741, -0.2907, 0.6053, 0.7931, 0.1129, 0.5986, 0.4669, -0.01514, 0.8842, 0.741, -0.2907, 0.6053, 0.8039, -0.2084, 0.557, 0.7931, 0.1129, 0.5986, -0.3342, 0.585, 0.739, -0.196, 0.4851, 0.8522, 0.8812, 0.3604, 0.3058, -0.3342, 0.585, 0.739, -0.3498, 0.4621, 0.8149, -0.196, 0.4851, 0.8522, -0.6521, 0.1988, 0.7316, -0.6026, 0.07526, 0.7945, -0.555, 0.2877, 0.7805, -0.6521, 0.1988, 0.7316, -0.6296, -0.04106, 0.7758, -0.6026, 0.07526, 0.7945, -0.555, 0.2877, 0.7805, -0.1295, -0.1256, 0.9836, -0.196, 0.4851, 0.8522, -0.555, 0.2877, 0.7805, -0.6026, 0.07526, 0.7945, -0.1295, -0.1256, 0.9836, 0.8075, -0.01025, 0.5898, 0.8378, -0.00109, 0.546, 0.35, -0.2223, 0.91, 0.8075, -0.01025, 0.5898, 0.7154, 0.4721, 0.5151, 0.8378, -0.00109, 0.546, 0.2565, 0.9343, 0.2475, 0.2493, 0.6798, 0.6898, 0.4951, 0.4764, 0.7266, 0.2565, 0.9343, 0.2475, 0.02263, 0.9996, 0.01386, 0.2493, 0.6798, 0.6898, 0.9102, 0.3113, 0.2732, 0.8859, -0.158, 0.436, 0.8425, -0.2511, 0.4765, 0.9102, 0.3113, 0.2732, 0.8551, 0.2757, 0.439, 0.8859, -0.158, 0.436, -0.6569, -0.5706, 0.4929, -0.6214, -0.1634, 0.7662, -0.9007, -0.1037, 0.4218, -0.6569, -0.5706, 0.4929, 0.04466, -0.8795, 0.4738, -0.6214, -0.1634, 0.7662, -0.08138, -0.7606, 0.6441, 0.5873, 0.002868, 0.8094, -0.7652, 0.08532, 0.6381, -0.08138, -0.7606, 0.6441, -0.1263, -0.4291, 0.8944, 0.5873, 0.002868, 0.8094, 0.4957, 0.8671, 0.04969, 0.5406, 0.6817, 0.493, 0.3983, 0.457, 0.7953, 0.4957, 0.8671, 0.04969, 0.1939, 0.8533, 0.4841, 0.5406, 0.6817, 0.493, 0.5379, 0.534, 0.6522, 0.04938, 0.7737, 0.6316, 0.5039, 0.001207, 0.8638, 0.5379, 0.534, 0.6522, -0.9909, 0.000185, 0.1349, 0.04938, 0.7737, 0.6316, -0.1263, -0.4291, 0.8944, -0.4315, -0.8943, 0.118, 0.5873, 0.002868, 0.8094, -0.1263, -0.4291, 0.8944, -0.4135, -0.9058, 0.09232, -0.4315, -0.8943, 0.118, 0.2141, 0.02657, 0.9765, 0.4669, -0.01514, 0.8842, 0.7931, 0.1129, 0.5986, 0.2141, 0.02657, 0.9765, 0.5531, 0.1725, 0.8151, 0.4669, -0.01514, 0.8842, 0.06454, 0.819, 0.5701, -0.5821, 0.5438, 0.6046, 0.4119, 0.4853, 0.7712, 0.06454, 0.819, 0.5701, -0.6976, 0.7043, 0.1318, -0.5821, 0.5438, 0.6046, 0.6407, -0.5956, 0.4845, 0.35, -0.2223, 0.91, 0.4404, -0.757, 0.4827, 0.6407, -0.5956, 0.4845, 0.8075, -0.01025, 0.5898, 0.35, -0.2223, 0.91, 0.5996, -0.7855, 0.1534, 0.6198, -0.5388, 0.5705, 0.7653, -0.3706, 0.5263, 0.5996, -0.7855, 0.1534, 0.9006, -0.103, 0.4223, 0.6198, -0.5388, 0.5705, -0.9776, -0.1194, 0.1733, -0.9007, -0.1037, 0.4218, -0.8133, -0.264, 0.5185, -0.9776, -0.1194, 0.1733, -0.6569, -0.5706, 0.4929, -0.9007, -0.1037, 0.4218, -0.04422, 0.9822, 0.1827, -0.1543, 0.9265, 0.3432, -0.3171, 0.1707, 0.9329, -0.04422, 0.9822, 0.1827, -0.6712, 0.6685, 0.3204, -0.1543, 0.9265, 0.3432, 0.828, 0.1952, 0.5257, 0.3983, 0.457, 0.7953, 0.8315, -0.2827, 0.4782, 0.828, 0.1952, 0.5257, 0.4957, 0.8671, 0.04969, 0.3983, 0.457, 0.7953, -0.4135, -0.9058, 0.09232, 0.2963, -0.3973, 0.8686, -0.4315, -0.8943, 0.118, -0.4135, -0.9058, 0.09232, 0.8648, -0.07999, 0.4958, 0.2963, -0.3973, 0.8686, -0.8369, 0.445, 0.3187, -0.6521, 0.1988, 0.7316, -0.3498, 0.4621, 0.8149, -0.8369, 0.445, 0.3187, -0.8081, 0.1984, 0.5546, -0.6521, 0.1988, 0.7316, 0.9006, -0.103, 0.4223, 0.8425, -0.2511, 0.4765, 0.6198, -0.5388, 0.5705, 0.9006, -0.103, 0.4223, 0.9102, 0.3113, 0.2732, 0.8425, -0.2511, 0.4765, 0.8648, -0.07999, 0.4958, 0.6289, -0.167, 0.7593, 0.2963, -0.3973, 0.8686, 0.8648, -0.07999, 0.4958, 0.649, 0.7005, -0.2968, 0.6289, -0.167, 0.7593, -0.3163, 0.9389, 0.1355, -0.4182, 0.9079, 0.02974, -0.4554, 0.8257, 0.3328, -0.3163, 0.9389, 0.1355, -0.8451, 0.5266, 0.09189, -0.4182, 0.9079, 0.02974, 0.1469, -0.9308, 0.3348, -0.07524, -0.7567, 0.6494, -0.726, -0.3693, 0.5801, 0.1469, -0.9308, 0.3348, 0.9289, 0.1022, 0.356, -0.07524, -0.7567, 0.6494, 0.02263, 0.9996, 0.01386, -0.6945, 0.6643, 0.2761, 0.2493, 0.6798, 0.6898, 0.02263, 0.9996, 0.01386, -0.5639, 0.7238, 0.3978, -0.6945, 0.6643, 0.2761, -0.7946, 0.1485, 0.5886, -0.04674, 0.238, 0.9701, -0.1987, 0.7355, 0.6477, -0.7946, 0.1485, 0.5886, -0.8451, 0.169, 0.5072, -0.04674, 0.238, 0.9701, -0.7837, 0.5847, 0.2096, -0.8216, 0.5274, 0.2164, -0.3847, 0.8039, 0.4537, -0.7837, 0.5847, 0.2096, -0.9998, 0.009738, 0.01954, -0.8216, 0.5274, 0.2164, -0.6976, 0.7043, 0.1318, -0.5838, -0.2944, 0.7566, -0.5821, 0.5438, 0.6046, -0.6976, 0.7043, 0.1318, -0.6036, -0.7969, 0.02393, -0.5838, -0.2944, 0.7566, 0.2625, 0.6513, 0.7119, -0.3498, 0.4621, 0.8149, -0.3342, 0.585, 0.739, 0.2625, 0.6513, 0.7119, -0.8369, 0.445, 0.3187, -0.3498, 0.4621, 0.8149, -0.8451, 0.169, 0.5072, -0.7652, 0.08532, 0.6381, -0.04674, 0.238, 0.9701, -0.8451, 0.169, 0.5072, -0.08138, -0.7606, 0.6441, -0.7652, 0.08532, 0.6381, -0.3645, 0.6908, 0.6244, -0.1987, 0.7355, 0.6477, 0.3654, 0.8328, 0.4158, -0.3645, 0.6908, 0.6244, -0.7946, 0.1485, 0.5886, -0.1987, 0.7355, 0.6477, 0.2152, -0.8654, 0.4526, 0.3853, -0.7997, 0.4605, 0.2508, -0.8589, 0.4466, 0.2152, -0.8654, 0.4526, 0.8393, -0.5004, 0.2127, 0.3853, -0.7997, 0.4605, 0.653, 0.5228, 0.548, 0.1978, 0.6183, 0.7606, 0.07285, -0.06816, 0.995, 0.653, 0.5228, 0.548, 0.9103, 0.1413, 0.389, 0.1978, 0.6183, 0.7606, -0.9998, 0.009738, 0.01954, -0.9518, 0.239, 0.1921, -0.8216, 0.5274, 0.2164, -0.9998, 0.009738, 0.01954, -0.9878, 0.001232, 0.1555, -0.9518, 0.239, 0.1921, 0.649, 0.7005, -0.2968, 0.3654, 0.8328, 0.4158, 0.6289, -0.167, 0.7593, 0.649, 0.7005, -0.2968, -0.3645, 0.6908, 0.6244, 0.3654, 0.8328, 0.4158, -0.03223, 0.5557, 0.8308, -0.3342, 0.585, 0.739, 0.8812, 0.3604, 0.3058, -0.03223, 0.5557, 0.8308, 0.2625, 0.6513, 0.7119, -0.3342, 0.585, 0.739, -0.7056, 0.6912, 0.1561, -0.9982, -0.004127, -0.06018, -0.9509, 0.2156, 0.2221, -0.7056, 0.6912, 0.1561, -0.6644, -0.7303, 0.159, -0.9982, -0.004127, -0.06018, 0.9739, 0.03366, -0.2245, 0.9672, 0.08891, -0.2381, 0.08345, 0.2565, -0.9629, 0.9672, 0.08891, -0.2381, 0.9739, 0.03366, -0.2245, 0.649, 0.7005, -0.2968, 0.649, 0.7005, -0.2968, 0.9739, 0.03366, -0.2245, -0.0364, 0.9989, 0.02845])] * 3)])

# ---- objects
ob_pp_rock_moss_grown_09_001 = bpy.data.objects.new('PP_Rock_Moss_Grown_09.001', me_scene_1826)

# ---- transforms, parenting, visibility, modifiers, constraints
ob_pp_rock_moss_grown_09_001.location = (0.0, 0.0, 0.0)
ob_pp_rock_moss_grown_09_001.rotation_mode = 'QUATERNION'
ob_pp_rock_moss_grown_09_001.rotation_quaternion = (1.0, 0.0, 0.0, 0.0)
ob_pp_rock_moss_grown_09_001.material_slots[0].link = 'OBJECT'; ob_pp_rock_moss_grown_09_001.material_slots[0].material = mat_color_palette

# ---- collection membership
col_rock_forest_grown_00.objects.link(ob_pp_rock_moss_grown_09_001)

# ---- scene / render settings (as saved in the file)
scene.frame_start = 1; scene.frame_end = 250; scene.frame_set(1)
scene.render.engine = 'BLENDER_EEVEE_NEXT'
scene.cycles.sampling_pattern = 'TABULATED_SOBOL'
scene.eevee.ray_tracing_options.trace_max_roughness = 0.0
bpy.context.view_layer.update()

# ---- added for rendering (the .blend has no active camera and no usable light): camera, sun
cam_auto = bpy.data.cameras.new('AutoCamera')
cam_auto.lens = 50.0
cam_auto.sensor_width = 36.0
cam_auto.clip_end = 1000.0
ob_auto_camera = bpy.data.objects.new('AutoCamera', cam_auto)
scene.collection.objects.link(ob_auto_camera)
ob_auto_camera.location = (5.59207, -6.46615, 5.63623)
ob_auto_camera.rotation_euler = (1.09748, -7.21219e-08, 0.694738)
scene.camera = ob_auto_camera
light_auto_sun = bpy.data.lights.new('AutoSun', 'SUN')
light_auto_sun.energy = 3.0
light_auto_sun.angle = 0.0523599
ob_auto_sun = bpy.data.objects.new('AutoSun', light_auto_sun)
scene.collection.objects.link(ob_auto_sun)
ob_auto_sun.rotation_euler = (0.872665, 0.174533, 0.523599)
bpy.context.view_layer.update()
